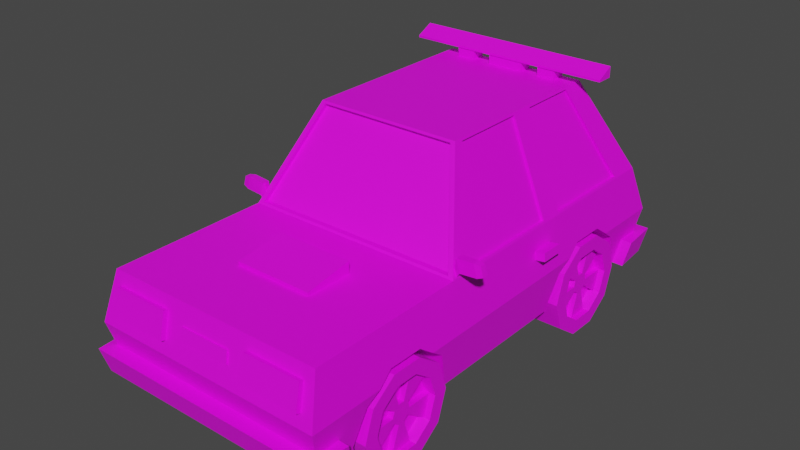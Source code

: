 # Source: CAR.blend  (saved by Blender 2.91.10; exported with 4.5.12 LTS)
import bpy
from mathutils import Matrix  # noqa: F401  (used for matrix-valued properties, if any)

bpy.ops.wm.read_factory_settings(use_empty=True)
scene = bpy.context.scene
scene.name = 'Scene'

# ---- collections
col_collection = bpy.data.collections.new('Collection'); scene.collection.children.link(col_collection)

# ---- images (referenced by path relative to the original .blend; pixels are not part of the script)
import os
ASSET_DIR = os.environ.get("B2B_ASSET_DIR", "")  # directory of the original .blend (textures are referenced by path, not embedded)
HERE = os.path.dirname(os.path.abspath(__file__))  # packed textures are extracted next to this script under _unpacked/

def load_image(name, relpath, width, height, colorspace="sRGB"):
    """Load a texture the original file referenced (path relative to the .blend, or extracted next to this script)."""
    p = next((c for c in (os.path.join(HERE, relpath), os.path.join(ASSET_DIR, relpath)) if relpath and os.path.exists(c)), "")
    if p:
        img = bpy.data.images.load(p, check_existing=True)
        img.name = name
    else:  # same state as the original file: an image datablock whose file is absent (Cycles renders it pink)
        img = bpy.data.images.new(name, width, height)
        img.source = "FILE"
        img.filepath = "//" + (relpath or name)
    img.colorspace_settings.name = colorspace
    return img
img_car_difuse_png = load_image('car difuse.png', 'car difuse.png', 1024, 1024, 'sRGB')
img_wheel_difuse_png = load_image('wheel difuse.png', 'wheel difuse.png', 1024, 1024, 'sRGB')

# ---- materials (node trees are filled in below, after node groups)
mat_material_015 = bpy.data.materials.new('Material.015')
mat_material_014 = bpy.data.materials.new('Material.014')

# ---- material node trees
mat_material_015.use_nodes = True; mat_material_015.node_tree.nodes.clear()
_N = mat_material_015.node_tree.nodes; _L = mat_material_015.node_tree.links
n0 = _N.new('ShaderNodeBsdfPrincipled'); n0.name = 'Principled BSDF'; n0.location = (10, 300)
n0.distribution = 'GGX'
n0.subsurface_method = 'BURLEY'
n0.inputs[3].default_value = 1.45
n0.inputs[27].default_value = (0.0, 0.0, 0.0, 1.0)
n0.inputs[28].default_value = 1.0
n1 = _N.new('ShaderNodeOutputMaterial'); n1.name = 'Material Output'; n1.location = (300, 300)
n2 = _N.new('ShaderNodeTexImage'); n2.name = 'Image Texture'; n2.location = (-280, 280)
n2.image = img_car_difuse_png
_L.new(n0.outputs[0], n1.inputs[0])
_L.new(n2.outputs[0], n0.inputs[0])
n1.is_active_output = True
mat_material_014.use_nodes = True; mat_material_014.node_tree.nodes.clear()
_N = mat_material_014.node_tree.nodes; _L = mat_material_014.node_tree.links
n0 = _N.new('ShaderNodeBsdfPrincipled'); n0.name = 'Principled BSDF'; n0.location = (10, 300)
n0.distribution = 'GGX'
n0.subsurface_method = 'BURLEY'
n0.inputs[3].default_value = 1.45
n0.inputs[27].default_value = (0.0, 0.0, 0.0, 1.0)
n0.inputs[28].default_value = 1.0
n1 = _N.new('ShaderNodeOutputMaterial'); n1.name = 'Material Output'; n1.location = (300, 300)
n2 = _N.new('ShaderNodeTexImage'); n2.name = 'Image Texture'; n2.location = (-280, 280)
n2.image = img_wheel_difuse_png
_L.new(n0.outputs[0], n1.inputs[0])
_L.new(n2.outputs[0], n0.inputs[0])
n1.is_active_output = True

# ---- world
world_world = bpy.data.worlds.new('World'); scene.world = world_world
world_world.use_nodes = True; world_world.node_tree.nodes.clear()
_N = world_world.node_tree.nodes; _L = world_world.node_tree.links
n0 = _N.new('ShaderNodeOutputWorld'); n0.name = 'World Output'; n0.location = (300, 300)
n1 = _N.new('ShaderNodeBackground'); n1.name = 'Background'; n1.location = (10, 300)
n1.inputs[0].default_value = (0.05088, 0.05088, 0.05088, 1.0)
_L.new(n1.outputs[0], n0.inputs[0])
n0.is_active_output = True
world_world.color = (0.05088, 0.05088, 0.05088)
world_world.use_sun_shadow = False
world_world.sun_shadow_jitter_overblur = 0.0

# ---- meshes
me_cylinder_006 = bpy.data.meshes.new('Cylinder.006')
me_cylinder_006.from_pydata([(-2.647, -1.467, 1.619), (-2.734, -1.471, 1.314), (-2.647, -1.29, 1.619), (-2.734, -1.281, 1.314), (-3.146, -1.281, 1.35), (-3.06, -1.29, 1.654), (-3.146, -1.471, 1.35), (-3.06, -1.467, 1.654), (-3.217, -1.445, 1.629), (-3.217, -1.311, 1.629), (-3.282, -1.305, 1.4), (-3.282, -1.448, 1.4), (-2.562, -1.429, 1.302), (-2.611, -1.431, 1.127), (-2.562, -1.327, 1.302), (-2.611, -1.322, 1.127), (-3.056, -1.29, 1.642), (-2.675, -1.29, 1.609), (-2.755, -1.282, 1.328), (-3.136, -1.282, 1.361), (-3.201, -1.31, 1.619), (-3.262, -1.304, 1.407), (-3.054, -1.318, 1.642), (-2.673, -1.318, 1.609), (-2.753, -1.31, 1.327), (-3.134, -1.31, 1.36), (-3.199, -1.338, 1.618), (-3.26, -1.332, 1.407), (1.607, -1.805, -1.05), (1.607, -4.557, -1.05), (1.607, -4.294, -0.2416), (1.607, -3.606, 0.2581), (1.607, -2.756, 0.2581), (1.607, -2.068, -0.2416), (1.607, 4.679, -1.05), (1.607, 1.927, -1.05), (1.607, 2.19, -0.2416), (1.607, 2.878, 0.2581), (1.607, 3.728, 0.2581), (1.607, 4.416, -0.2416), (-1.607, -1.805, -1.05), (-1.607, -4.557, -1.05), (-1.607, -4.294, -0.2416), (-1.607, -3.606, 0.2581), (-1.607, -2.756, 0.2581), (-1.607, -2.068, -0.2416), (-1.607, 4.679, -1.05), (-1.607, 1.927, -1.05), (-1.607, 2.19, -0.2416), (-1.607, 2.878, 0.2581), (-1.607, 3.728, 0.2581), (-1.607, 4.416, -0.2416), (2.717, 5.435, 1.16), (2.717, 5.435, -1.16), (2.717, -5.435, 1.16), (2.717, -5.435, -1.16), (-2.717, 5.435, 1.16), (-2.717, 5.435, -1.16), (-2.717, -5.435, 1.16), (-2.717, -5.435, -1.16), (-2.717, -1.569, -1.16), (2.717, -1.569, 1.16), (-2.717, -1.569, 1.16), (2.717, -1.569, -1.16), (-1.789, -0.3729, 3.466), (-1.789, 4.239, 3.466), (1.789, 4.239, 3.466), (1.789, -0.3729, 3.466), (2.899, 5.833, 5.96e-08), (-2.899, -5.763, 0.0), (2.899, -5.763, 5.96e-08), (-2.899, 5.833, 0.0), (2.899, -1.639, 5.96e-08), (-2.899, -1.639, 0.0), (2.808, -5.599, -0.5802), (2.808, 5.634, -0.5802), (2.899, -5.15, 5.96e-08), (-2.899, -5.15, 0.0), (2.717, -4.86, -1.16), (-2.717, -4.86, 1.16), (2.717, -4.86, 1.16), (-2.717, -4.86, -1.16), (-2.717, 1.982, 1.16), (-2.717, 1.884, 1.16), (2.717, 1.884, -1.16), (-2.717, 1.884, -1.16), (2.717, 1.884, 1.16), (2.717, 1.982, 1.16), (-1.789, 1.982, 3.466), (-1.789, 1.884, 3.466), (1.789, 1.982, 3.466), (1.789, 1.884, 3.466), (2.899, 2.147, 5.96e-08), (2.899, 2.048, 5.96e-08), (-2.899, 2.048, 0.0), (-2.899, 2.147, 0.0), (-2.808, 5.634, -0.5802), (2.808, -1.604, -0.5802), (-2.808, -1.604, -0.5802), (-2.808, -5.599, -0.5802), (-2.808, -5.005, -0.5802), (2.808, -5.005, -0.5802), (-2.808, 2.065, -0.5802), (-2.808, 1.966, -0.5802), (2.808, 1.966, -0.5802), (2.808, 2.065, -0.5802), (-2.958, -4.86, -1.167), (-2.886, -5.775, -1.17), (2.978, -5.938, -0.5894), (2.886, -5.775, -1.17), (2.958, -4.86, -1.167), (-3.048, -5.005, -0.5871), (-2.978, -5.938, -0.5894), (3.048, -5.005, -0.5871), (-2.717, 4.88, 1.16), (-1.789, 3.876, 3.466), (-2.899, 5.24, 0.0), (-2.717, 4.88, -1.16), (2.717, 4.88, -1.16), (2.899, 5.24, 5.96e-08), (2.717, 4.88, 1.16), (1.789, 3.876, 3.466), (2.808, 5.06, -0.5802), (-2.808, 5.06, -0.5802), (2.913, 5.825, -1.172), (-2.913, 5.825, -1.172), (3.003, 6.026, -0.5919), (-3.003, 6.026, -0.5919), (-2.995, 4.88, -1.168), (-3.085, 5.06, -0.5881), (2.995, 4.88, -1.168), (3.085, 5.06, -0.5881), (-2.697, 1.645, 1.211), (-2.697, -1.303, 1.211), (-1.809, -0.1591, 3.416), (-1.809, 1.645, 3.416), (2.576, 5.409, 1.211), (-2.576, 5.409, 1.211), (-1.689, 4.265, 3.416), (1.689, 4.265, 3.416), (-2.576, -1.543, 1.211), (2.576, -1.543, 1.211), (1.689, -0.3991, 3.416), (-1.689, -0.3991, 3.416), (2.697, -1.303, 1.211), (2.697, 1.645, 1.211), (1.809, 1.645, 3.416), (1.809, -0.1591, 3.416), (-2.697, 4.618, 1.211), (-2.697, 2.221, 1.211), (-1.809, 2.221, 3.416), (-1.809, 3.658, 3.416), (2.697, 2.221, 1.211), (2.697, 4.618, 1.211), (1.809, 3.658, 3.416), (1.809, 2.221, 3.416), (-2.631, -1.303, 1.206), (-2.631, 1.645, 1.206), (-1.743, 1.645, 3.411), (-1.743, -0.1591, 3.411), (-2.576, 5.275, 1.208), (2.576, 5.275, 1.208), (1.689, 4.132, 3.413), (-1.689, 4.132, 3.413), (-2.576, -1.409, 1.208), (2.576, -1.409, 1.208), (-1.689, -0.2658, 3.413), (1.689, -0.2658, 3.413), (2.631, -1.303, 1.206), (2.631, 1.645, 1.206), (1.743, -0.1591, 3.411), (1.743, 1.645, 3.411), (-2.631, 4.618, 1.206), (-2.631, 2.221, 1.206), (-1.743, 3.658, 3.411), (-1.743, 2.221, 3.411), (2.631, 4.618, 1.206), (2.631, 2.221, 1.206), (1.743, 2.221, 3.411), (1.743, 3.658, 3.411), (0.9574, -2.635, 1.16), (-0.9574, -2.635, 1.16), (-0.9574, -3.794, 1.16), (0.9574, -3.794, 1.16), (-0.9574, -3.794, 1.247), (-0.9574, -2.635, 1.44), (0.9574, -2.635, 1.44), (0.9574, -3.794, 1.247), (-1.789, 4.239, 3.446), (1.789, 4.239, 3.446), (-1.789, 3.876, 3.446), (1.789, 3.876, 3.446), (-1.342, 4.239, 3.446), (-0.8946, 4.239, 3.446), (-0.4473, 4.239, 3.446), (6.752e-08, 4.239, 3.446), (0.4473, 4.239, 3.446), (0.8946, 4.239, 3.446), (1.342, 4.239, 3.446), (-1.342, 3.876, 3.446), (-0.8946, 3.876, 3.446), (-0.4473, 3.876, 3.446), (6.752e-08, 3.876, 3.446), (0.4473, 3.876, 3.446), (0.8946, 3.876, 3.446), (1.342, 3.876, 3.446), (-1.342, 4.239, 3.702), (-0.8946, 4.239, 3.702), (-0.4473, 4.239, 3.702), (6.985e-08, 4.239, 3.702), (0.4473, 4.239, 3.702), (0.8946, 4.239, 3.702), (1.342, 4.239, 3.702), (-1.342, 3.876, 3.702), (-0.8946, 3.876, 3.702), (-0.4473, 3.876, 3.702), (6.985e-08, 3.876, 3.702), (0.4473, 3.876, 3.702), (0.8946, 3.876, 3.702), (1.342, 3.876, 3.702), (-2.529, 4.268, 3.689), (2.529, 4.268, 3.689), (-2.529, 3.847, 3.689), (2.529, 3.847, 3.689), (-2.529, 4.268, 3.95), (2.529, 4.268, 3.95), (-2.529, 3.847, 3.737), (2.529, 3.847, 3.737), (0.8111, 5.575, 0.7534), (-0.8111, 5.575, 0.7534), (0.8653, 5.693, 0.407), (-0.8653, 5.693, 0.407), (-0.8111, 5.628, 0.7716), (0.8111, 5.628, 0.7716), (0.8653, 5.746, 0.4252), (-0.8653, 5.746, 0.4252), (0.6224, -5.561, 0.7131), (-0.6224, -5.561, 0.7131), (-0.664, -5.637, 0.4473), (0.664, -5.637, 0.4473), (-0.664, -5.676, 0.4584), (-0.6224, -5.601, 0.7242), (0.6224, -5.601, 0.7242), (0.664, -5.676, 0.4584), (-2.717, 1.963, -1.16), (-2.734, 1.927, -1.05), (2.734, -1.805, -1.05), (2.717, -1.841, -1.16), (1.607, -1.841, -1.16), (1.607, -4.521, -1.16), (2.899, 2.522, 5.96e-08), (2.861, 4.416, -0.2416), (-2.795, 2.053, -0.6639), (2.899, 4.083, 5.96e-08), (2.734, -4.557, -1.05), (2.717, -4.521, -1.16), (-2.808, 2.08, -0.5802), (-2.861, 2.19, -0.2416), (2.808, 2.08, -0.5802), (2.861, 2.19, -0.2416), (2.808, 4.526, -0.5802), (-2.899, 2.522, 0.0), (-2.858, 2.878, 0.2581), (2.734, 1.927, -1.05), (2.717, 1.963, -1.16), (2.808, -4.404, -0.5802), (2.861, -4.294, -0.2416), (-2.858, 3.728, 0.2581), (2.795, 2.053, -0.6639), (-2.899, 4.083, 0.0), (2.899, -3.961, 5.96e-08), (2.858, -3.606, 0.2581), (-2.861, 4.416, -0.2416), (-2.808, 4.526, -0.5802), (2.858, -2.756, 0.2581), (-1.607, 1.963, -1.16), (1.607, 1.982, -1.16), (1.607, 1.963, -1.16), (-1.607, 1.982, -1.16), (-2.734, 4.679, -1.05), (2.899, -2.401, 5.96e-08), (-1.607, 4.643, -1.16), (2.861, -2.068, -0.2416), (2.808, -1.958, -0.5802), (-2.899, -3.961, 0.0), (-2.858, -2.756, 0.2581), (-2.899, -2.401, 0.0), (-2.858, -3.606, 0.2581), (-2.717, -4.521, -1.16), (-2.717, -1.841, -1.16), (-1.607, -1.841, -1.16), (-2.717, 4.643, -1.16), (1.607, 4.643, -1.16), (2.717, 4.643, -1.16), (2.734, 4.679, -1.05), (-1.607, -4.521, -1.16), (-2.861, -4.294, -0.2416), (2.858, 2.878, 0.2581), (2.858, 3.728, 0.2581), (-2.808, -4.404, -0.5802), (-2.861, -2.068, -0.2416), (-2.808, -1.958, -0.5802), (-2.734, -4.557, -1.05), (-2.734, -1.805, -1.05), (2.162, 5.499, 0.9723), (1.434, 5.499, 0.9723), (2.186, 5.769, 0.1881), (1.41, 5.769, 0.1881), (1.434, 5.595, 1.005), (2.162, 5.595, 1.005), (2.186, 5.864, 0.2208), (1.41, 5.864, 0.2208), (2.176, 5.659, 0.506), (1.42, 5.659, 0.506), (2.176, 5.755, 0.5387), (1.42, 5.755, 0.5387), (1.658, 5.499, 0.9723), (1.649, 5.769, 0.1881), (1.658, 5.595, 1.005), (1.649, 5.864, 0.2208), (1.653, 5.755, 0.5387), (1.653, 5.659, 0.506), (-2.162, 5.499, 0.9723), (-1.434, 5.499, 0.9723), (-2.186, 5.769, 0.1881), (-1.41, 5.769, 0.1881), (-1.434, 5.595, 1.005), (-2.162, 5.595, 1.005), (-2.186, 5.864, 0.2208), (-1.41, 5.864, 0.2208), (-2.176, 5.659, 0.506), (-1.42, 5.659, 0.506), (-2.176, 5.755, 0.5387), (-1.42, 5.755, 0.5387), (-1.658, 5.499, 0.9723), (-1.649, 5.769, 0.1881), (-1.658, 5.595, 1.005), (-1.649, 5.864, 0.2208), (-1.653, 5.755, 0.5387), (-1.653, 5.659, 0.506), (2.508, -5.516, 0.8734), (1.098, -5.516, 0.8734), (1.051, -5.682, 0.287), (2.555, -5.682, 0.287), (1.051, -5.796, 0.3193), (1.098, -5.63, 0.9056), (2.508, -5.63, 0.9056), (2.555, -5.796, 0.3193), (2.239, -5.516, 0.8734), (2.268, -5.682, 0.287), (2.239, -5.63, 0.9056), (2.268, -5.796, 0.3193), (-2.508, -5.516, 0.8734), (-1.098, -5.516, 0.8734), (-1.051, -5.682, 0.287), (-2.555, -5.682, 0.287), (-1.051, -5.796, 0.3193), (-1.098, -5.63, 0.9056), (-2.508, -5.63, 0.9056), (-2.555, -5.796, 0.3193), (-2.239, -5.516, 0.8734), (-2.268, -5.682, 0.287), (-2.239, -5.63, 0.9056), (-2.268, -5.796, 0.3193), (2.793, 1.222, 0.6766), (2.823, 1.211, 0.4838), (2.793, 1.796, 0.6766), (2.823, 1.823, 0.4838), (3.033, 1.222, 0.7141), (3.063, 1.211, 0.5214), (3.033, 1.796, 0.7141), (3.063, 1.823, 0.5214), (2.704, -1.467, 1.619), (2.79, -1.471, 1.314), (2.704, -1.29, 1.619), (2.79, -1.281, 1.314), (3.203, -1.281, 1.35), (3.116, -1.29, 1.654), (3.203, -1.471, 1.35), (3.116, -1.467, 1.654), (3.273, -1.445, 1.629), (3.273, -1.311, 1.629), (3.338, -1.305, 1.4), (3.338, -1.448, 1.4), (2.618, -1.429, 1.302), (2.668, -1.431, 1.127), (2.618, -1.327, 1.302), (2.668, -1.322, 1.127), (3.113, -1.29, 1.642), (2.731, -1.29, 1.609), (2.811, -1.282, 1.328), (3.193, -1.282, 1.361), (3.258, -1.31, 1.619), (3.318, -1.304, 1.407), (3.111, -1.318, 1.642), (2.729, -1.318, 1.609), (2.809, -1.31, 1.327), (3.191, -1.31, 1.36), (3.256, -1.338, 1.618), (3.316, -1.332, 1.407), (-2.656, 1.222, 0.6766), (-2.686, 1.211, 0.4838), (-2.656, 1.796, 0.6766), (-2.686, 1.823, 0.4838), (-2.896, 1.222, 0.7141), (-2.926, 1.211, 0.5214), (-2.896, 1.796, 0.7141), (-2.926, 1.823, 0.5214)], [], [(5, 16, 20, 9), (2, 5, 7, 0), (0, 7, 6, 1), (1, 6, 4, 3), (3, 15, 13, 1), (5, 9, 8, 7), (10, 11, 8, 9), (7, 8, 11, 6), (6, 11, 10, 4), (10, 21, 19, 4), (15, 14, 12, 13), (1, 13, 12, 0), (0, 12, 14, 2), (2, 14, 15, 3), (17, 23, 22, 16), (18, 24, 23, 17), (2, 17, 16, 5), (3, 18, 17, 2), (4, 19, 18, 3), (9, 20, 21, 10), (24, 25, 22, 23), (25, 27, 26, 22), (16, 22, 26, 20), (19, 25, 24, 18), (21, 27, 25, 19), (20, 26, 27, 21), (80, 79, 58, 54), (70, 54, 58, 69), (152, 153, 176, 177), (81, 78, 55, 59), (76, 80, 54, 70), (71, 56, 52, 68), (120, 52, 66, 121), (104, 93, 72, 97), (147, 144, 168, 170), (137, 138, 163, 160), (121, 115, 88, 90), (98, 73, 94, 103), (96, 71, 68, 75), (101, 76, 70, 74), (148, 149, 173, 172), (74, 70, 69, 99), (123, 116, 71, 96), (85, 84, 63, 60), (91, 89, 64, 67), (73, 62, 83, 94), (93, 86, 61, 72), (116, 114, 56, 71), (87, 90, 91, 86), (89, 91, 90, 88), (83, 89, 88, 82), (86, 93, 92, 87), (82, 95, 94, 83), (143, 140, 164, 166), (99, 69, 77, 100), (69, 58, 79, 77), (61, 62, 79, 80), (99, 100, 111, 112), (93, 104, 105, 92), (95, 102, 103, 94), (122, 118, 130, 131), (101, 74, 108, 113), (78, 101, 113, 110), (118, 53, 124, 130), (60, 98, 103, 85), (84, 104, 97, 63), (107, 112, 111, 106), (109, 108, 112, 107), (110, 113, 108, 109), (59, 55, 109, 107), (74, 99, 112, 108), (55, 78, 110, 109), (81, 59, 107, 106), (100, 81, 106, 111), (57, 117, 128, 125), (56, 114, 115, 65), (75, 68, 119, 122), (68, 52, 120, 119), (66, 65, 115, 121), (57, 53, 118, 117), (133, 134, 159, 156), (128, 129, 127, 125), (125, 127, 126, 124), (124, 126, 131, 130), (53, 57, 125, 124), (123, 96, 127, 129), (96, 75, 126, 127), (117, 123, 129, 128), (75, 122, 131, 126), (83, 62, 133, 132), (62, 64, 134, 133), (64, 89, 135, 134), (89, 83, 132, 135), (52, 56, 137, 136), (56, 65, 138, 137), (65, 66, 139, 138), (66, 52, 136, 139), (62, 61, 141, 140), (61, 67, 142, 141), (67, 64, 143, 142), (64, 62, 140, 143), (61, 86, 145, 144), (86, 91, 146, 145), (91, 67, 147, 146), (67, 61, 144, 147), (114, 82, 149, 148), (82, 88, 150, 149), (88, 115, 151, 150), (115, 114, 148, 151), (87, 120, 153, 152), (120, 121, 154, 153), (121, 90, 155, 154), (90, 87, 152, 155), (157, 156, 159, 158), (161, 160, 163, 162), (164, 165, 167, 166), (168, 169, 171, 170), (172, 173, 175, 174), (177, 176, 179, 178), (134, 135, 158, 159), (141, 142, 167, 165), (151, 148, 172, 174), (138, 139, 162, 163), (145, 146, 171, 169), (155, 152, 177, 178), (142, 143, 166, 167), (149, 150, 175, 173), (146, 147, 170, 171), (153, 154, 179, 176), (150, 151, 174, 175), (154, 155, 178, 179), (132, 133, 156, 157), (136, 137, 160, 161), (135, 132, 157, 158), (140, 141, 165, 164), (139, 136, 161, 162), (144, 145, 169, 168), (180, 183, 182, 181), (186, 185, 184, 187), (183, 180, 186, 187), (181, 182, 184, 185), (182, 183, 187, 184), (180, 181, 185, 186), (192, 188, 190, 199), (189, 198, 205, 191), (195, 194, 208, 209), (197, 196, 203, 204), (201, 202, 216, 215), (203, 196, 210, 217), (194, 193, 200, 201), (193, 192, 206, 207), (212, 211, 218, 219), (210, 209, 216, 217), (209, 208, 215, 216), (207, 206, 213, 214), (194, 201, 215, 208), (202, 203, 217, 216), (196, 195, 209, 210), (200, 193, 207, 214), (192, 199, 213, 206), (204, 205, 219, 218), (198, 197, 211, 212), (205, 198, 212, 219), (197, 204, 218, 211), (199, 200, 214, 213), (221, 223, 222, 220), (225, 224, 226, 227), (221, 220, 224, 225), (222, 223, 227, 226), (220, 222, 226, 224), (223, 221, 225, 227), (231, 230, 228, 229), (235, 232, 233, 234), (231, 229, 232, 235), (229, 228, 233, 232), (230, 231, 235, 234), (228, 230, 234, 233), (239, 238, 237, 236), (243, 242, 241, 240), (238, 239, 243, 240), (236, 237, 241, 242), (239, 236, 242, 243), (237, 238, 240, 241), (247, 246, 28, 248), (249, 29, 254, 255), (254, 29, 30, 266, 265), (30, 31, 271, 270, 266), (271, 31, 32, 274), (274, 32, 33, 282, 280), (283, 282, 33, 28, 246), (248, 28, 33, 32, 31, 30, 29, 249), (34, 292, 293, 294), (35, 263, 264, 277), (35, 36, 259, 258, 268, 263), (250, 259, 36, 37, 297), (297, 37, 38, 298), (298, 38, 39, 251, 253), (251, 39, 34, 294, 260), (292, 34, 39, 38, 37, 36, 35, 277, 276), (290, 40, 303, 289), (288, 302, 41, 295), (296, 42, 41, 302, 299), (287, 43, 42, 296, 284), (285, 44, 43, 287), (300, 45, 44, 285, 286), (303, 40, 45, 300, 301), (41, 42, 43, 44, 45, 40, 290, 295), (291, 281, 46, 279), (244, 245, 47, 275), (256, 257, 48, 47, 245, 252), (262, 49, 48, 257, 261), (267, 50, 49, 262), (272, 51, 50, 267, 269), (279, 46, 51, 272, 273), (47, 48, 49, 50, 51, 46, 281, 278, 275), (284, 77, 79, 62, 73, 286, 285, 287), (117, 118, 293, 292, 276, 278, 281, 291), (76, 101, 265, 266, 270), (282, 283, 97, 72, 280), (100, 77, 284, 296, 299), (286, 73, 98, 301, 300), (253, 119, 120, 87, 92, 250, 297, 298), (260, 122, 119, 253, 251), (92, 105, 258, 259, 250), (245, 244, 85, 103, 102, 252), (268, 105, 104, 84, 264, 263), (84, 85, 244, 275, 278, 276, 277, 264), (274, 280, 72, 61, 80, 76, 270, 271), (78, 81, 288, 295, 290, 289, 60, 63, 247, 248, 249, 255), (118, 122, 260, 294, 293), (105, 268, 258), (288, 81, 100, 299, 302), (301, 98, 60, 289, 303), (265, 101, 78, 255, 254), (63, 97, 283, 246, 247), (252, 102, 256), (273, 123, 117, 291, 279), (95, 82, 114, 116, 269, 267, 262, 261), (102, 95, 261, 257, 256), (269, 116, 123, 273, 272), (321, 312, 304, 316), (320, 318, 309, 314), (316, 304, 309, 318), (317, 307, 311, 319), (312, 306, 310, 314), (313, 305, 308, 315), (307, 313, 315, 311), (304, 312, 314, 309), (319, 320, 314, 310), (317, 306, 312, 321), (307, 317, 321, 313), (311, 315, 320, 319), (306, 317, 319, 310), (305, 316, 318, 308), (315, 308, 318, 320), (313, 321, 316, 305), (339, 334, 322, 330), (338, 332, 327, 336), (334, 336, 327, 322), (335, 337, 329, 325), (330, 332, 328, 324), (331, 333, 326, 323), (325, 329, 333, 331), (322, 327, 332, 330), (337, 328, 332, 338), (335, 339, 330, 324), (325, 331, 339, 335), (329, 337, 338, 333), (324, 328, 337, 335), (323, 326, 336, 334), (333, 338, 336, 326), (331, 323, 334, 339), (349, 342, 341, 348), (351, 350, 345, 344), (341, 342, 344, 345), (349, 343, 347, 351), (348, 341, 345, 350), (343, 340, 346, 347), (340, 348, 350, 346), (342, 349, 351, 344), (347, 346, 350, 351), (343, 349, 348, 340), (361, 360, 353, 354), (363, 356, 357, 362), (353, 357, 356, 354), (361, 363, 359, 355), (360, 362, 357, 353), (355, 359, 358, 352), (352, 358, 362, 360), (354, 356, 363, 361), (359, 363, 362, 358), (355, 352, 360, 361), (367, 365, 364, 366), (371, 370, 368, 369), (365, 367, 371, 369), (364, 365, 369, 368), (366, 364, 368, 370), (367, 366, 370, 371), (377, 381, 392, 388), (374, 372, 379, 377), (372, 373, 378, 379), (373, 375, 376, 378), (375, 373, 385, 387), (377, 379, 380, 381), (382, 381, 380, 383), (379, 378, 383, 380), (378, 376, 382, 383), (382, 376, 391, 393), (387, 385, 384, 386), (373, 372, 384, 385), (372, 374, 386, 384), (374, 375, 387, 386), (389, 388, 394, 395), (390, 389, 395, 396), (374, 377, 388, 389), (375, 374, 389, 390), (376, 375, 390, 391), (381, 382, 393, 392), (396, 395, 394, 397), (397, 394, 398, 399), (388, 392, 398, 394), (391, 390, 396, 397), (393, 391, 397, 399), (392, 393, 399, 398), (403, 402, 400, 401), (407, 405, 404, 406), (401, 405, 407, 403), (400, 404, 405, 401), (402, 406, 404, 400), (403, 407, 406, 402)])
_uv = me_cylinder_006.uv_layers.new(name='UVMap')
_uv.uv.foreach_set('vector', [0.05206, 0.8863, 0.05227, 0.8866, 0.05383, 0.8773, 0.05376, 0.8763, 0.4855, 0.9465, 0.4855, 0.9198, 0.482, 0.9198, 0.482, 0.9465, 0.1996, 0.8755, 0.2021, 0.9021, 0.2087, 0.9069, 0.2061, 0.8803, 0.4306, 0.8922, 0.4306, 0.9189, 0.4343, 0.9189, 0.4343, 0.8922, 0.4343, 0.8922, 0.4334, 0.8843, 0.4313, 0.8843, 0.4306, 0.8922, 0.4855, 0.9198, 0.4851, 0.9097, 0.4825, 0.9097, 0.482, 0.9198, 0.4851, 0.9055, 0.4823, 0.9055, 0.4825, 0.9097, 0.4851, 0.9097, 0.2021, 0.9021, 0.2039, 0.9121, 0.2088, 0.9158, 0.2087, 0.9069, 0.4306, 0.9189, 0.431, 0.9277, 0.4338, 0.9277, 0.4343, 0.9189, 0.0587, 0.8727, 0.05841, 0.8739, 0.05835, 0.8821, 0.05864, 0.8815, 0.9813, 0.7012, 0.9812, 0.6975, 0.9792, 0.6975, 0.9791, 0.7012, 0.2061, 0.8803, 0.2088, 0.872, 0.205, 0.8693, 0.1996, 0.8755, 0.9784, 0.6918, 0.9792, 0.6975, 0.9812, 0.6975, 0.9819, 0.6918, 0.04951, 0.9129, 0.05491, 0.9192, 0.0587, 0.9164, 0.05609, 0.9081, 0.9733, 0.04755, 0.9738, 0.04767, 0.9736, 0.02297, 0.973, 0.02284, 0.7736, 0.9209, 0.7741, 0.9208, 0.7742, 0.9156, 0.7737, 0.9157, 0.04951, 0.9129, 0.04991, 0.9112, 0.05227, 0.8866, 0.05206, 0.8863, 0.05609, 0.9081, 0.056, 0.9067, 0.04991, 0.9112, 0.04951, 0.9129, 0.05864, 0.8815, 0.05835, 0.8821, 0.056, 0.9067, 0.05609, 0.9081, 0.05376, 0.8763, 0.05383, 0.8773, 0.05841, 0.8739, 0.0587, 0.8727, 0.128, 0.9378, 0.128, 0.9131, 0.1224, 0.9181, 0.1224, 0.9428, 0.128, 0.9131, 0.1273, 0.9049, 0.1231, 0.9087, 0.1224, 0.9181, 0.973, 0.02284, 0.9736, 0.02297, 0.9738, 0.01355, 0.9733, 0.01342, 0.7734, 0.9456, 0.7739, 0.9455, 0.7741, 0.9208, 0.7736, 0.9209, 0.7737, 0.9537, 0.7742, 0.9536, 0.7739, 0.9455, 0.7734, 0.9456, 0.9829, 0.3224, 0.9824, 0.3224, 0.9824, 0.3268, 0.9829, 0.3268, 0.5493, 0.3654, 0.5493, 0.01342, 0.5381, 0.01342, 0.5381, 0.3654, 0.7353, 0.01342, 0.7126, 0.02519, 0.7126, 0.3771, 0.7353, 0.3889, 0.3409, 0.3641, 0.3878, 0.3641, 0.3878, 0.3598, 0.3409, 0.3598, 0.0313, 0.3833, 0.0313, 0.03139, 0.02007, 0.03139, 0.02007, 0.3833, 0.03687, 0.4401, 0.05865, 0.4457, 0.05865, 0.4345, 0.03687, 0.4282, 0.5002, 0.01342, 0.4771, 0.02519, 0.4771, 0.3771, 0.5002, 0.3889, 0.3929, 0.3654, 0.4037, 0.3654, 0.3812, 0.3053, 0.3741, 0.3053, 0.02515, 0.5791, 0.03687, 0.5808, 0.03687, 0.5087, 0.02515, 0.5094, 0.2695, 0.9341, 0.2695, 0.8632, 0.2669, 0.8666, 0.2669, 0.9375, 0.4552, 0.7494, 0.4332, 0.6919, 0.4306, 0.6919, 0.4526, 0.7494, 0.372, 0.2926, 0.372, 0.08624, 0.3391, 0.08624, 0.3391, 0.2926, 0.09723, 0.5735, 0.1089, 0.5741, 0.1089, 0.5021, 0.09723, 0.5037, 0.5113, 0.01931, 0.5002, 0.01342, 0.5002, 0.3889, 0.5113, 0.383, 0.02515, 0.4429, 0.03687, 0.4401, 0.03687, 0.4282, 0.02515, 0.4313, 0.3878, 0.01473, 0.3409, 0.01473, 0.3409, 0.01901, 0.3878, 0.01901, 0.7466, 0.01931, 0.7353, 0.01342, 0.7353, 0.3889, 0.7466, 0.383, 0.09723, 0.4433, 0.1089, 0.4397, 0.1089, 0.4282, 0.09723, 0.4321, 0.163, 0.3833, 0.163, 0.03139, 0.0956, 0.03139, 0.0956, 0.3833, 0.3329, 0.2933, 0.3329, 0.08552, 0.2934, 0.08552, 0.2934, 0.2933, 0.1089, 0.5741, 0.1307, 0.5728, 0.1307, 0.5054, 0.1089, 0.5021, 0.03687, 0.5808, 0.05865, 0.5775, 0.05865, 0.51, 0.03687, 0.5087, 0.1089, 0.4397, 0.1307, 0.4469, 0.1307, 0.436, 0.1089, 0.4282, 0.3363, 0.3654, 0.3371, 0.3053, 0.3352, 0.3053, 0.3343, 0.3654, 0.3352, 0.07352, 0.3352, 0.3053, 0.3371, 0.3053, 0.3371, 0.07352, 0.3343, 0.01342, 0.3352, 0.07352, 0.3371, 0.07352, 0.3363, 0.01342, 0.05865, 0.5775, 0.03687, 0.5808, 0.03687, 0.5827, 0.05865, 0.5794, 0.1307, 0.5035, 0.1089, 0.5002, 0.1089, 0.5021, 0.1307, 0.5054, 0.6315, 0.4497, 0.6541, 0.3922, 0.6515, 0.3922, 0.6289, 0.4497, 0.09723, 0.6515, 0.1089, 0.6547, 0.1089, 0.6427, 0.09723, 0.6399, 0.1089, 0.6547, 0.1307, 0.6484, 0.1307, 0.6371, 0.1089, 0.6427, 0.6136, 0.3654, 0.6136, 0.01342, 0.5493, 0.01342, 0.5493, 0.3654, 0.5904, 0.4078, 0.602, 0.4078, 0.602, 0.3922, 0.5838, 0.3968, 0.03687, 0.5808, 0.02515, 0.5791, 0.02515, 0.581, 0.03687, 0.5827, 0.1089, 0.5002, 0.09723, 0.5018, 0.09723, 0.5037, 0.1089, 0.5021, 0.8012, 0.9341, 0.8127, 0.9399, 0.8127, 0.922, 0.8012, 0.9162, 0.602, 0.7715, 0.5904, 0.7715, 0.5838, 0.7825, 0.602, 0.7871, 0.8229, 0.3804, 0.8114, 0.3862, 0.8114, 0.4018, 0.8229, 0.396, 0.2216, 0.03139, 0.2324, 0.03139, 0.2401, 0.01869, 0.2216, 0.01342, 0.0855, 0.5728, 0.09723, 0.5735, 0.09723, 0.5037, 0.0855, 0.5054, 0.01343, 0.5775, 0.02515, 0.5791, 0.02515, 0.5094, 0.01343, 0.51, 0.2088, 0.9455, 0.197, 0.9426, 0.197, 0.9609, 0.2088, 0.9634, 0.482, 0.7956, 0.4933, 0.8015, 0.4933, 0.4157, 0.482, 0.4217, 0.9645, 0.1643, 0.9527, 0.1668, 0.9527, 0.1851, 0.9645, 0.1822, 0.02007, 0.3833, 0.02007, 0.03139, 0.01342, 0.02042, 0.01342, 0.3943, 0.5904, 0.7715, 0.5904, 0.4078, 0.5838, 0.3968, 0.5838, 0.7825, 0.02007, 0.03139, 0.0313, 0.03139, 0.0313, 0.01582, 0.01342, 0.02042, 0.0313, 0.3833, 0.02007, 0.3833, 0.01342, 0.3943, 0.0313, 0.3989, 0.9634, 0.7857, 0.9519, 0.78, 0.9519, 0.7955, 0.9634, 0.8013, 0.2324, 0.3833, 0.2216, 0.3833, 0.2216, 0.4013, 0.2401, 0.396, 0.4037, 0.01342, 0.3929, 0.01342, 0.3741, 0.07352, 0.3812, 0.07352, 0.02515, 0.6508, 0.03687, 0.6547, 0.03687, 0.6431, 0.02515, 0.6396, 0.03687, 0.6547, 0.05865, 0.6468, 0.05865, 0.636, 0.03687, 0.6431, 0.3812, 0.3053, 0.3812, 0.07352, 0.3741, 0.07352, 0.3741, 0.3053, 0.2324, 0.3833, 0.2324, 0.03139, 0.2216, 0.03139, 0.2216, 0.3833, 0.6315, 0.9351, 0.6315, 0.8642, 0.6289, 0.8608, 0.6289, 0.9317, 0.602, 0.9321, 0.5902, 0.9354, 0.5902, 0.9542, 0.602, 0.9506, 0.7845, 0.01925, 0.7735, 0.01342, 0.7735, 0.4024, 0.7845, 0.3966, 0.9637, 0.7347, 0.9519, 0.731, 0.9519, 0.7498, 0.9637, 0.7531, 0.2324, 0.03139, 0.2324, 0.3833, 0.2401, 0.396, 0.2401, 0.01869, 0.557, 0.7739, 0.5458, 0.7739, 0.5381, 0.7865, 0.557, 0.7919, 0.5458, 0.7739, 0.5458, 0.4102, 0.5381, 0.3975, 0.5381, 0.7865, 0.8509, 0.9162, 0.8395, 0.922, 0.8395, 0.9399, 0.8509, 0.9341, 0.5458, 0.4102, 0.557, 0.4102, 0.557, 0.3922, 0.5381, 0.3975, 0.3343, 0.01342, 0.2669, 0.01342, 0.2721, 0.01473, 0.3297, 0.01473, 0.2647, 0.01603, 0.2888, 0.07613, 0.293, 0.07483, 0.2699, 0.01734, 0.2915, 0.08396, 0.3355, 0.08396, 0.3309, 0.08265, 0.2956, 0.08265, 0.3378, 0.07501, 0.3369, 0.01492, 0.3323, 0.01622, 0.3331, 0.07371, 0.4771, 0.3771, 0.4771, 0.02519, 0.476, 0.03434, 0.476, 0.368, 0.4771, 0.02519, 0.4306, 0.08529, 0.4316, 0.0918, 0.476, 0.03434, 0.4306, 0.08529, 0.4306, 0.317, 0.4316, 0.3105, 0.4316, 0.0918, 0.4306, 0.317, 0.4771, 0.3771, 0.476, 0.368, 0.4316, 0.3105, 0.6405, 0.01342, 0.6405, 0.3654, 0.6415, 0.3562, 0.6415, 0.02257, 0.6405, 0.3654, 0.6857, 0.3053, 0.6847, 0.2988, 0.6415, 0.3562, 0.6857, 0.3053, 0.6857, 0.07352, 0.6847, 0.08004, 0.6847, 0.2988, 0.6857, 0.07352, 0.6405, 0.01342, 0.6415, 0.02257, 0.6847, 0.08004, 0.2669, 0.3654, 0.3343, 0.3654, 0.3297, 0.3641, 0.2721, 0.3641, 0.3367, 0.3637, 0.3375, 0.3036, 0.3328, 0.3049, 0.332, 0.3624, 0.333, 0.298, 0.289, 0.298, 0.2931, 0.2993, 0.3284, 0.2993, 0.2894, 0.3006, 0.2653, 0.3607, 0.2705, 0.3594, 0.2936, 0.3019, 0.3929, 0.01342, 0.3363, 0.01342, 0.3409, 0.01473, 0.3878, 0.01473, 0.3337, 0.01752, 0.3345, 0.07762, 0.3391, 0.07632, 0.3383, 0.01883, 0.3341, 0.08657, 0.3711, 0.08657, 0.3668, 0.08526, 0.3387, 0.08526, 0.3771, 0.07501, 0.3958, 0.01492, 0.3908, 0.01622, 0.3728, 0.07371, 0.3363, 0.3654, 0.3929, 0.3654, 0.3878, 0.3641, 0.3409, 0.3641, 0.3958, 0.3603, 0.377, 0.3002, 0.3728, 0.3016, 0.3907, 0.359, 0.375, 0.2958, 0.338, 0.2958, 0.3426, 0.2971, 0.3707, 0.2971, 0.335, 0.3035, 0.3342, 0.3636, 0.3389, 0.3623, 0.3397, 0.3048, 0.3297, 0.01901, 0.2721, 0.01901, 0.2952, 0.0765, 0.3305, 0.0765, 0.3114, 0.7259, 0.3114, 0.3922, 0.2669, 0.4497, 0.2669, 0.6684, 0.3815, 0.7259, 0.3815, 0.3922, 0.3382, 0.4497, 0.3382, 0.6684, 0.2721, 0.3598, 0.3297, 0.3598, 0.3305, 0.3023, 0.2952, 0.3023, 0.3878, 0.01901, 0.3409, 0.01901, 0.3417, 0.0765, 0.3698, 0.0765, 0.3409, 0.3598, 0.3878, 0.3598, 0.3698, 0.3023, 0.3417, 0.3023, 0.9463, 0.4914, 0.9463, 0.5266, 0.9505, 0.5266, 0.9505, 0.4914, 0.6541, 0.7259, 0.6315, 0.6684, 0.6289, 0.6684, 0.6515, 0.7259, 0.9326, 0.8472, 0.9326, 0.919, 0.9352, 0.9156, 0.9352, 0.8439, 0.4332, 0.6919, 0.4332, 0.4732, 0.4306, 0.4732, 0.4306, 0.6919, 0.9208, 0.6553, 0.9208, 0.5835, 0.9182, 0.5801, 0.9182, 0.652, 0.925, 0.8028, 0.925, 0.731, 0.9224, 0.7344, 0.9224, 0.8061, 0.6315, 0.6684, 0.6315, 0.4497, 0.6289, 0.4497, 0.6289, 0.6684, 0.9216, 0.3637, 0.9216, 0.292, 0.9189, 0.2886, 0.9189, 0.3604, 0.9505, 0.4645, 0.9505, 0.4293, 0.9463, 0.4293, 0.9463, 0.4645, 0.9232, 0.1643, 0.9232, 0.236, 0.9259, 0.2394, 0.9259, 0.1677, 0.08065, 0.946, 0.08065, 0.9741, 0.08493, 0.9741, 0.08493, 0.946, 0.0538, 0.9741, 0.0538, 0.946, 0.04951, 0.946, 0.04951, 0.9741, 0.3297, 0.01473, 0.2721, 0.01473, 0.2721, 0.01901, 0.3297, 0.01901, 0.6836, 0.7259, 0.6836, 0.3922, 0.681, 0.3922, 0.681, 0.7259, 0.9194, 0.5011, 0.9194, 0.4293, 0.9168, 0.4326, 0.9168, 0.5045, 0.2246, 0.4282, 0.2246, 0.7618, 0.2272, 0.7618, 0.2272, 0.4282, 0.4332, 0.4732, 0.4552, 0.4157, 0.4526, 0.4157, 0.4306, 0.4732, 0.2721, 0.3641, 0.3297, 0.3641, 0.3297, 0.3598, 0.2721, 0.3598, 0.8012, 0.7041, 0.8239, 0.7041, 0.8239, 0.5801, 0.8012, 0.5801, 0.824, 0.5533, 0.824, 0.4293, 0.8012, 0.4293, 0.8012, 0.5533, 0.6701, 0.9542, 0.6701, 0.9768, 0.6755, 0.9768, 0.6718, 0.9542, 0.436, 0.9772, 0.436, 0.9545, 0.4343, 0.9545, 0.4306, 0.9772, 0.8881, 0.01343, 0.8881, 0.1374, 0.8898, 0.1374, 0.8898, 0.01343, 0.8168, 0.1374, 0.8168, 0.01343, 0.8114, 0.01343, 0.8114, 0.1374, 0.1647, 0.9505, 0.1647, 0.9215, 0.1576, 0.9215, 0.1576, 0.9505, 0.9555, 0.3734, 0.9555, 0.3444, 0.9484, 0.3444, 0.9484, 0.3734, 0.3947, 0.8922, 0.3947, 0.8632, 0.3897, 0.8632, 0.3897, 0.8922, 0.8976, 0.95, 0.8976, 0.921, 0.8905, 0.921, 0.8905, 0.95, 0.3579, 0.8632, 0.3579, 0.8922, 0.3629, 0.8922, 0.3629, 0.8632, 0.8905, 0.9768, 0.8905, 0.9839, 0.8955, 0.9839, 0.8955, 0.9768, 0.9555, 0.3175, 0.9555, 0.2886, 0.9484, 0.2886, 0.9484, 0.3175, 0.01841, 0.975, 0.01841, 0.946, 0.01343, 0.946, 0.01343, 0.975, 0.9547, 0.6649, 0.9547, 0.636, 0.9477, 0.636, 0.9477, 0.6649, 0.331, 0.9212, 0.331, 0.8922, 0.3239, 0.8922, 0.3239, 0.9212, 0.331, 0.8922, 0.331, 0.8632, 0.3239, 0.8632, 0.3239, 0.8922, 0.9547, 0.6091, 0.9547, 0.5801, 0.9477, 0.5801, 0.9477, 0.6091, 0.9866, 0.5872, 0.9866, 0.5801, 0.9816, 0.5801, 0.9816, 0.5872, 0.3579, 0.8922, 0.3579, 0.9212, 0.3629, 0.9212, 0.3629, 0.8922, 0.3947, 0.9212, 0.3947, 0.8922, 0.3897, 0.8922, 0.3897, 0.9212, 0.1576, 0.9773, 0.1576, 0.9844, 0.1626, 0.9844, 0.1626, 0.9773, 0.9866, 0.6551, 0.9866, 0.648, 0.9816, 0.648, 0.9816, 0.6551, 0.9621, 0.8439, 0.9621, 0.8728, 0.9671, 0.8728, 0.9671, 0.8439, 0.9352, 0.9748, 0.9352, 0.9458, 0.9303, 0.9458, 0.9303, 0.9748, 0.9805, 0.2482, 0.9805, 0.2553, 0.9854, 0.2553, 0.9854, 0.2482, 0.9866, 0.6212, 0.9866, 0.6141, 0.9816, 0.6141, 0.9816, 0.6212, 0.9621, 0.8997, 0.9621, 0.9286, 0.9671, 0.9286, 0.9671, 0.8997, 0.1576, 0.7557, 0.1658, 0.7557, 0.1658, 0.4282, 0.1576, 0.4282, 0.7209, 0.7433, 0.7209, 0.4157, 0.7126, 0.4157, 0.7126, 0.7433, 0.1978, 0.7557, 0.1978, 0.4282, 0.1927, 0.4282, 0.1927, 0.7557, 0.7735, 0.4293, 0.7735, 0.7568, 0.7744, 0.7568, 0.7744, 0.4293, 0.1275, 0.9779, 0.1275, 0.9697, 0.1266, 0.9697, 0.1224, 0.9779, 0.4871, 0.9816, 0.4871, 0.9734, 0.482, 0.9734, 0.4862, 0.9816, 0.1643, 0.8946, 0.1643, 0.7826, 0.1576, 0.7861, 0.1576, 0.8911, 0.863, 0.2886, 0.8561, 0.2921, 0.8561, 0.3972, 0.863, 0.4007, 0.9835, 0.2955, 0.9835, 0.2886, 0.9824, 0.2886, 0.9824, 0.2955, 0.7734, 0.7837, 0.7734, 0.8887, 0.7744, 0.8887, 0.7744, 0.7837, 0.8899, 0.5414, 0.8899, 0.4293, 0.8889, 0.4293, 0.8889, 0.5414, 0.8622, 0.9668, 0.8622, 0.9737, 0.8633, 0.9737, 0.8633, 0.9668, 0.8956, 0.817, 0.8956, 0.731, 0.8905, 0.7337, 0.8905, 0.8143, 0.1224, 0.8781, 0.1276, 0.8754, 0.1276, 0.7948, 0.1224, 0.7921, 0.9167, 0.01343, 0.9167, 0.09944, 0.9174, 0.09944, 0.9174, 0.01343, 0.2971, 0.9438, 0.2971, 0.8632, 0.2963, 0.8632, 0.2963, 0.9438, 0.5706, 0.8993, 0.5706, 0.9045, 0.5714, 0.9045, 0.5714, 0.8993, 0.2963, 0.9707, 0.2963, 0.9759, 0.2971, 0.9759, 0.2971, 0.9707, 0.8293, 0.1736, 0.8271, 0.1725, 0.8271, 0.2455, 0.8293, 0.2455, 0.4306, 0.8575, 0.4328, 0.8575, 0.4328, 0.7844, 0.4306, 0.7856, 0.4328, 0.7844, 0.4328, 0.8575, 0.4482, 0.8575, 0.4482, 0.7762, 0.4417, 0.7797, 0.3807, 0.7527, 0.3672, 0.7527, 0.3672, 0.8338, 0.3742, 0.8364, 0.3807, 0.8339, 0.3672, 0.8338, 0.3672, 0.7527, 0.3506, 0.7527, 0.3506, 0.8338, 0.3506, 0.8338, 0.3506, 0.7527, 0.3372, 0.7527, 0.3372, 0.8339, 0.3437, 0.8364, 0.8179, 0.1677, 0.8114, 0.1643, 0.8114, 0.2455, 0.8271, 0.2455, 0.8271, 0.1725, 0.01343, 0.8451, 0.01557, 0.8458, 0.03133, 0.8407, 0.04107, 0.8272, 0.04107, 0.8106, 0.03133, 0.7972, 0.01557, 0.7921, 0.01343, 0.7928, 0.8034, 0.731, 0.8012, 0.731, 0.8012, 0.8029, 0.8034, 0.804, 0.7148, 0.8514, 0.7148, 0.7784, 0.7126, 0.7795, 0.7126, 0.8514, 0.7148, 0.8514, 0.7302, 0.8514, 0.7302, 0.7702, 0.7237, 0.7736, 0.7221, 0.7744, 0.7148, 0.7784, 0.3039, 0.8364, 0.3104, 0.8339, 0.3104, 0.7527, 0.2969, 0.7527, 0.2969, 0.8338, 0.2969, 0.8338, 0.2969, 0.7527, 0.2803, 0.7527, 0.2803, 0.8338, 0.2803, 0.8338, 0.2803, 0.7527, 0.2669, 0.7527, 0.2669, 0.8339, 0.2734, 0.8364, 0.8192, 0.8122, 0.8192, 0.731, 0.8034, 0.731, 0.8034, 0.804, 0.8126, 0.8088, 0.2272, 0.7893, 0.2251, 0.7887, 0.2093, 0.7938, 0.1996, 0.8072, 0.1996, 0.8238, 0.2093, 0.8373, 0.2251, 0.8424, 0.2272, 0.8417, 0.2272, 0.8413, 0.6289, 0.8339, 0.6311, 0.8339, 0.6311, 0.7609, 0.6289, 0.762, 0.8636, 0.7403, 0.8614, 0.7392, 0.8614, 0.8122, 0.8636, 0.8122, 0.846, 0.731, 0.846, 0.8122, 0.8614, 0.8122, 0.8614, 0.7392, 0.8525, 0.7344, 0.1137, 0.6842, 0.1137, 0.7652, 0.1272, 0.7652, 0.1272, 0.684, 0.1207, 0.6816, 0.09713, 0.6842, 0.09713, 0.7652, 0.1137, 0.7652, 0.1137, 0.6842, 0.08376, 0.684, 0.08376, 0.7652, 0.09713, 0.7652, 0.09713, 0.6842, 0.09022, 0.6816, 0.6311, 0.7609, 0.6311, 0.8339, 0.6468, 0.8339, 0.6468, 0.7527, 0.6402, 0.7562, 0.5636, 0.8187, 0.5478, 0.8238, 0.5381, 0.8373, 0.5381, 0.8539, 0.5478, 0.8673, 0.5636, 0.8725, 0.5657, 0.8718, 0.5657, 0.8194, 0.8114, 0.2817, 0.8114, 0.3535, 0.8135, 0.3535, 0.8135, 0.2805, 0.8613, 0.02274, 0.8591, 0.02162, 0.8591, 0.09463, 0.8613, 0.09463, 0.8501, 0.01686, 0.8437, 0.01342, 0.8437, 0.09463, 0.8591, 0.09463, 0.8591, 0.02162, 0.8517, 0.01771, 0.0434, 0.6842, 0.0434, 0.7652, 0.05691, 0.7652, 0.05691, 0.684, 0.05038, 0.6816, 0.02679, 0.6842, 0.02679, 0.7652, 0.0434, 0.7652, 0.0434, 0.6842, 0.01342, 0.684, 0.01342, 0.7652, 0.02679, 0.7652, 0.02679, 0.6842, 0.01989, 0.6816, 0.8135, 0.2805, 0.8135, 0.3535, 0.8293, 0.3535, 0.8293, 0.2723, 0.8227, 0.2758, 0.09342, 0.7921, 0.07766, 0.7972, 0.06792, 0.8106, 0.06792, 0.8272, 0.07766, 0.8407, 0.09342, 0.8458, 0.09556, 0.8451, 0.09556, 0.7931, 0.09556, 0.7928, 0.1089, 0.6195, 0.1089, 0.6427, 0.1307, 0.6371, 0.1307, 0.5728, 0.1089, 0.5741, 0.1089, 0.589, 0.1138, 0.596, 0.1138, 0.6126, 0.2216, 0.3833, 0.2216, 0.03139, 0.2169, 0.03139, 0.2169, 0.1033, 0.165, 0.1033, 0.165, 0.3114, 0.2169, 0.3114, 0.2169, 0.3833, 0.03687, 0.4401, 0.02515, 0.4429, 0.02515, 0.4547, 0.03199, 0.4568, 0.03687, 0.4634, 0.03199, 0.5003, 0.02515, 0.5025, 0.02515, 0.5094, 0.03687, 0.5087, 0.03687, 0.4938, 0.09723, 0.6399, 0.1089, 0.6427, 0.1089, 0.6195, 0.1041, 0.626, 0.09723, 0.6282, 0.1089, 0.589, 0.1089, 0.5741, 0.09723, 0.5735, 0.09723, 0.5804, 0.1041, 0.5825, 0.03687, 0.6205, 0.03687, 0.6431, 0.05865, 0.636, 0.05865, 0.5794, 0.03687, 0.5827, 0.03687, 0.59, 0.04172, 0.5969, 0.04172, 0.6136, 0.02515, 0.6291, 0.02515, 0.6396, 0.03687, 0.6431, 0.03687, 0.6205, 0.03199, 0.627, 0.03687, 0.5827, 0.02515, 0.581, 0.02515, 0.5813, 0.03199, 0.5835, 0.03687, 0.59, 0.08773, 0.5045, 0.0855, 0.5038, 0.0855, 0.5054, 0.09723, 0.5037, 0.09723, 0.5018, 0.09553, 0.502, 0.02346, 0.5808, 0.02515, 0.581, 0.02515, 0.5791, 0.01343, 0.5775, 0.01343, 0.579, 0.01565, 0.5783, 0.163, 0.03139, 0.163, 0.3833, 0.1646, 0.3833, 0.1646, 0.3114, 0.165, 0.3114, 0.165, 0.1033, 0.1646, 0.1033, 0.1646, 0.03139, 0.04172, 0.4869, 0.03687, 0.4938, 0.03687, 0.5087, 0.05865, 0.51, 0.05865, 0.4457, 0.03687, 0.4401, 0.03687, 0.4634, 0.04172, 0.4703, 0.0313, 0.03139, 0.0313, 0.3833, 0.03793, 0.3833, 0.03793, 0.3114, 0.09028, 0.3114, 0.09028, 0.3833, 0.0956, 0.3833, 0.0956, 0.03139, 0.09028, 0.03139, 0.09028, 0.1033, 0.03793, 0.1033, 0.03793, 0.03139, 0.01343, 0.636, 0.02515, 0.6396, 0.02515, 0.6291, 0.01565, 0.6321, 0.01343, 0.6314, 0.02515, 0.581, 0.02346, 0.5808, 0.02515, 0.5813, 0.0855, 0.6305, 0.0855, 0.6371, 0.09723, 0.6399, 0.09723, 0.6282, 0.08773, 0.6312, 0.09723, 0.5804, 0.09723, 0.5735, 0.0855, 0.5728, 0.0855, 0.5781, 0.08773, 0.5774, 0.02515, 0.4547, 0.02515, 0.4429, 0.01343, 0.4457, 0.01343, 0.4524, 0.01565, 0.4517, 0.01343, 0.51, 0.02515, 0.5094, 0.02515, 0.5025, 0.01565, 0.5054, 0.01343, 0.5047, 0.09553, 0.502, 0.09723, 0.5018, 0.09723, 0.5015, 0.09723, 0.4537, 0.09723, 0.4433, 0.0855, 0.4468, 0.0855, 0.4515, 0.08773, 0.4508, 0.1089, 0.5002, 0.1307, 0.5035, 0.1307, 0.4469, 0.1089, 0.4397, 0.1089, 0.4623, 0.1138, 0.4693, 0.1138, 0.4859, 0.1089, 0.4928, 0.09723, 0.5018, 0.1089, 0.5002, 0.1089, 0.4928, 0.1041, 0.4993, 0.09723, 0.5015, 0.1089, 0.4623, 0.1089, 0.4397, 0.09723, 0.4433, 0.09723, 0.4537, 0.1041, 0.4559, 0.8996, 0.8784, 0.8996, 0.8445, 0.8905, 0.8454, 0.8905, 0.878, 0.8076, 0.8736, 0.8169, 0.8732, 0.8169, 0.8406, 0.8076, 0.8397, 0.7431, 0.8927, 0.7431, 0.9253, 0.745, 0.9253, 0.745, 0.8927, 0.6755, 0.8925, 0.6755, 0.877, 0.6737, 0.877, 0.6737, 0.8925, 0.4008, 0.9576, 0.4008, 0.9641, 0.4028, 0.9641, 0.4028, 0.9576, 0.9168, 0.5379, 0.9168, 0.5474, 0.9187, 0.5474, 0.9187, 0.5378, 0.9168, 0.5313, 0.9168, 0.5379, 0.9187, 0.5378, 0.9187, 0.5313, 0.4008, 0.948, 0.4008, 0.9576, 0.4028, 0.9576, 0.4028, 0.948, 0.8012, 0.8738, 0.8076, 0.8736, 0.8076, 0.8397, 0.8012, 0.839, 0.9057, 0.8786, 0.9057, 0.8439, 0.8996, 0.8445, 0.8996, 0.8784, 0.9057, 0.8941, 0.9057, 0.8786, 0.8996, 0.8784, 0.8996, 0.8935, 0.8012, 0.8893, 0.8076, 0.8887, 0.8076, 0.8736, 0.8012, 0.8738, 0.6755, 0.9273, 0.6755, 0.8925, 0.6737, 0.8925, 0.6737, 0.9273, 0.7431, 0.8782, 0.7431, 0.8927, 0.745, 0.8927, 0.745, 0.8782, 0.8076, 0.8887, 0.8169, 0.8878, 0.8169, 0.8732, 0.8076, 0.8736, 0.8996, 0.8935, 0.8996, 0.8784, 0.8905, 0.878, 0.8905, 0.8926, 0.8522, 0.8736, 0.8613, 0.8732, 0.8613, 0.8406, 0.8522, 0.8397, 0.4884, 0.8441, 0.4884, 0.878, 0.4977, 0.877, 0.4977, 0.8444, 0.9443, 0.04603, 0.9462, 0.04603, 0.9462, 0.01342, 0.9443, 0.01342, 0.2375, 0.904, 0.2357, 0.904, 0.2357, 0.9195, 0.2375, 0.9195, 0.9182, 0.6887, 0.9201, 0.6887, 0.9201, 0.6822, 0.9182, 0.6822, 0.7431, 0.9617, 0.7451, 0.9618, 0.7451, 0.9522, 0.7431, 0.9522, 0.7431, 0.9683, 0.7451, 0.9683, 0.7451, 0.9618, 0.7431, 0.9617, 0.9182, 0.6983, 0.9201, 0.6983, 0.9201, 0.6887, 0.9182, 0.6887, 0.482, 0.8438, 0.482, 0.8786, 0.4884, 0.878, 0.4884, 0.8441, 0.846, 0.8738, 0.8522, 0.8736, 0.8522, 0.8397, 0.846, 0.839, 0.846, 0.8893, 0.8522, 0.8887, 0.8522, 0.8736, 0.846, 0.8738, 0.482, 0.8283, 0.482, 0.8438, 0.4884, 0.8441, 0.4884, 0.829, 0.2375, 0.8693, 0.2357, 0.8693, 0.2357, 0.904, 0.2375, 0.904, 0.9443, 0.06056, 0.9462, 0.06056, 0.9462, 0.04603, 0.9443, 0.04603, 0.4884, 0.829, 0.4884, 0.8441, 0.4977, 0.8444, 0.4977, 0.8299, 0.8522, 0.8887, 0.8613, 0.8878, 0.8613, 0.8732, 0.8522, 0.8736, 0.8508, 0.4479, 0.8508, 0.5267, 0.862, 0.5237, 0.862, 0.4498, 0.8622, 0.5987, 0.8508, 0.6006, 0.8508, 0.6745, 0.8622, 0.6776, 0.9189, 0.3906, 0.9189, 0.4022, 0.9213, 0.4023, 0.9213, 0.3906, 0.8891, 0.659, 0.8891, 0.6776, 0.8913, 0.6776, 0.8913, 0.659, 0.602, 0.8878, 0.602, 0.8139, 0.5998, 0.8139, 0.5998, 0.8878, 0.9774, 0.4735, 0.9774, 0.4851, 0.9797, 0.4851, 0.9797, 0.4735, 0.602, 0.9053, 0.602, 0.8878, 0.5998, 0.8878, 0.5998, 0.9053, 0.8891, 0.5801, 0.8891, 0.659, 0.8913, 0.659, 0.8913, 0.5801, 0.8622, 0.5801, 0.8508, 0.5832, 0.8508, 0.6006, 0.8622, 0.5987, 0.8508, 0.4293, 0.8508, 0.4479, 0.862, 0.4498, 0.862, 0.4323, 0.8561, 0.2431, 0.8673, 0.2412, 0.8673, 0.1673, 0.8561, 0.1643, 0.6737, 0.7713, 0.6737, 0.8502, 0.6851, 0.8471, 0.6851, 0.7732, 0.9774, 0.5236, 0.9797, 0.5236, 0.9797, 0.512, 0.9774, 0.512, 0.8899, 0.3072, 0.8921, 0.3072, 0.8921, 0.2886, 0.8899, 0.2886, 0.8964, 0.1817, 0.8942, 0.1817, 0.8942, 0.2556, 0.8964, 0.2556, 0.2692, 0.9644, 0.2669, 0.9644, 0.2669, 0.9761, 0.2692, 0.9761, 0.8964, 0.1643, 0.8942, 0.1643, 0.8942, 0.1817, 0.8964, 0.1817, 0.8899, 0.386, 0.8921, 0.386, 0.8921, 0.3072, 0.8899, 0.3072, 0.6737, 0.7527, 0.6737, 0.7713, 0.6851, 0.7732, 0.6851, 0.7558, 0.8561, 0.2617, 0.8673, 0.2587, 0.8673, 0.2412, 0.8561, 0.2431, 0.9516, 0.7037, 0.9516, 0.6918, 0.9477, 0.692, 0.9477, 0.7032, 0.8317, 0.9787, 0.8353, 0.9782, 0.8353, 0.967, 0.8317, 0.9668, 0.3359, 0.948, 0.3239, 0.948, 0.3239, 0.9635, 0.3359, 0.9635, 0.9774, 0.4466, 0.9813, 0.4448, 0.9813, 0.4293, 0.9774, 0.4311, 0.374, 0.948, 0.3628, 0.948, 0.3628, 0.9635, 0.374, 0.9636, 0.2395, 0.9482, 0.2357, 0.9464, 0.2357, 0.9619, 0.2395, 0.9637, 0.0881, 0.9055, 0.08979, 0.9155, 0.08987, 0.9145, 0.0883, 0.9052, 0.9443, 0.1285, 0.9478, 0.1285, 0.9478, 0.1018, 0.9443, 0.1018, 0.01343, 0.9129, 0.02001, 0.9081, 0.02258, 0.8815, 0.01599, 0.8863, 0.7126, 0.9137, 0.7163, 0.9137, 0.7163, 0.887, 0.7126, 0.887, 0.7163, 0.9137, 0.7126, 0.9137, 0.7133, 0.9216, 0.7155, 0.9216, 0.9443, 0.1018, 0.9478, 0.1018, 0.9473, 0.09162, 0.9447, 0.09162, 0.9447, 0.08741, 0.9447, 0.09162, 0.9473, 0.09162, 0.9475, 0.08741, 0.01599, 0.8863, 0.02258, 0.8815, 0.02266, 0.8727, 0.01772, 0.8763, 0.7126, 0.887, 0.7163, 0.887, 0.7158, 0.8782, 0.713, 0.8782, 0.09473, 0.9192, 0.09468, 0.9103, 0.09439, 0.9097, 0.09444, 0.9179, 0.9833, 0.2119, 0.9812, 0.2119, 0.9813, 0.2156, 0.9833, 0.2156, 0.02001, 0.9081, 0.01343, 0.9129, 0.01887, 0.9192, 0.02266, 0.9164, 0.9805, 0.2214, 0.9839, 0.2214, 0.9833, 0.2156, 0.9813, 0.2156, 0.08555, 0.8789, 0.09213, 0.8837, 0.09473, 0.8754, 0.09095, 0.8727, 0.9749, 0.08754, 0.9746, 0.1122, 0.9752, 0.1121, 0.9754, 0.08741, 0.953, 0.2448, 0.9531, 0.25, 0.9536, 0.2501, 0.9535, 0.2449, 0.08555, 0.8789, 0.0881, 0.9055, 0.0883, 0.9052, 0.08594, 0.8806, 0.09213, 0.8837, 0.08555, 0.8789, 0.08594, 0.8806, 0.09203, 0.8851, 0.09468, 0.9103, 0.09213, 0.8837, 0.09203, 0.8851, 0.09439, 0.9097, 0.08979, 0.9155, 0.09473, 0.9192, 0.09444, 0.9179, 0.08987, 0.9145, 0.5381, 0.9322, 0.5437, 0.9372, 0.5437, 0.9125, 0.5381, 0.9075, 0.5381, 0.9075, 0.5437, 0.9125, 0.5431, 0.9031, 0.5388, 0.8993, 0.9746, 0.1122, 0.9749, 0.1217, 0.9754, 0.1215, 0.9752, 0.1121, 0.9527, 0.2201, 0.953, 0.2448, 0.9535, 0.2449, 0.9533, 0.2202, 0.9531, 0.2119, 0.9527, 0.2201, 0.9533, 0.2202, 0.9536, 0.2121, 0.9172, 0.1307, 0.9172, 0.1263, 0.9167, 0.1263, 0.9167, 0.1307, 0.5381, 0.976, 0.542, 0.9755, 0.542, 0.9643, 0.5381, 0.9641, 0.8049, 0.9787, 0.8049, 0.9668, 0.8012, 0.967, 0.8012, 0.9782, 0.8556, 0.137, 0.8556, 0.1215, 0.8437, 0.1215, 0.8437, 0.137, 0.6328, 0.9793, 0.6328, 0.9637, 0.6289, 0.9619, 0.6289, 0.9775, 0.7163, 0.964, 0.7163, 0.9485, 0.7051, 0.9485, 0.7051, 0.964, 0.9621, 0.9573, 0.9621, 0.9728, 0.966, 0.971, 0.966, 0.9555])
me_cylinder_006.materials.append(mat_material_015)
me_cylinder_006.use_remesh_fix_poles = True
me_cylinder_006.use_remesh_preserve_attributes = False
me_cylinder_006.use_mirror_vertex_groups = False
me_cylinder_006.update()
me_cylinder_009 = bpy.data.meshes.new('Cylinder.009')
me_cylinder_009.from_pydata([(2.896, -1.965, -1.05), (2.896, -2.198, -1.765), (2.162, -1.965, -1.05), (2.896, -2.198, -0.3356), (2.896, -2.31, -1.05), (2.896, -2.476, -0.5382), (2.896, -2.476, -1.562), (2.608, -2.31, -1.05), (2.608, -2.476, -0.5382), (2.608, -2.476, -1.562), (2.608, -2.931, -1.05), (2.749, -2.31, -1.05), (2.749, -2.476, -1.562), (2.749, -2.931, -1.05), (2.749, -2.979, -0.9032), (2.749, -2.979, -1.197), (2.749, -3.104, -1.288), (2.608, -2.979, -1.197), (2.608, -3.104, -1.288), (2.608, -2.912, -1.879), (2.608, -3.45, -1.879), (2.896, -2.912, -1.879), (2.749, -2.912, -1.879), (2.749, -3.45, -1.879), (2.749, -3.258, -1.288), (2.749, -3.383, -1.197), (2.608, -3.258, -1.288), (2.608, -3.383, -1.197), (2.608, -3.886, -1.562), (2.608, -4.052, -1.05), (2.896, -3.886, -1.562), (2.749, -3.886, -1.562), (2.749, -4.052, -1.05), (2.749, -3.431, -1.05), (2.608, -3.431, -1.05), (2.749, -3.383, -0.9032), (2.749, -3.258, -0.8124), (2.749, -3.886, -0.5382), (2.608, -3.383, -0.9032), (2.608, -3.886, -0.5382), (2.608, -3.45, -0.2217), (2.896, -3.886, -0.5382), (2.896, -3.45, -0.2217), (2.896, -4.052, -1.05), (2.896, -4.165, -0.3356), (2.896, -3.557, 0.106), (2.896, -4.397, -1.05), (2.162, -4.165, -0.3356), (2.162, -3.557, 0.106), (2.162, -4.397, -1.05), (2.162, -4.165, -1.765), (2.162, -3.557, -2.206), (2.896, -4.165, -1.765), (2.896, -3.557, -2.206), (2.896, -2.805, -2.206), (2.896, -3.45, -1.879), (2.162, -2.805, -2.206), (2.162, -2.198, -1.765), (2.162, -2.805, 0.106), (2.162, -2.198, -0.3356), (2.896, -2.805, 0.106), (2.896, -2.912, -0.2217), (2.608, -2.912, -0.2217), (2.608, -3.104, -0.8124), (2.749, -2.912, -0.2217), (2.749, -2.476, -0.5382), (2.749, -3.104, -0.8124), (2.608, -3.258, -0.8124), (2.749, -3.45, -0.2217), (2.608, -2.979, -0.9032)], [], [(1, 0, 4, 6), (0, 1, 57, 2), (3, 0, 2, 59), (0, 3, 5, 4), (4, 5, 8, 7), (6, 4, 7, 9), (7, 8, 69, 10), (9, 7, 11, 12), (7, 10, 13, 11), (12, 11, 13, 15), (10, 69, 14, 13), (13, 14, 66, 36, 35, 33, 25, 24, 16, 15), (18, 17, 15, 16), (17, 9, 12, 15), (19, 9, 17, 18), (19, 18, 16, 22), (20, 19, 22, 23), (55, 21, 19, 20), (21, 6, 9, 19), (23, 22, 16, 24), (26, 20, 23, 24), (27, 26, 24, 25), (28, 20, 26, 27), (28, 27, 25, 31), (29, 28, 31, 32), (43, 30, 28, 29), (30, 55, 20, 28), (32, 31, 25, 33), (34, 29, 32, 33), (38, 34, 33, 35), (68, 37, 35, 36), (39, 38, 35, 37), (39, 29, 34, 38), (40, 39, 37, 68), (42, 41, 39, 40), (41, 43, 29, 39), (45, 44, 41, 42), (44, 46, 43, 41), (44, 45, 48, 47), (46, 44, 47, 49), (57, 56, 51, 50, 49, 47, 48, 58, 59, 2), (52, 46, 49, 50), (53, 52, 50, 51), (46, 52, 30, 43), (52, 53, 55, 30), (54, 53, 51, 56), (53, 54, 21, 55), (54, 1, 6, 21), (1, 54, 56, 57), (45, 60, 58, 48), (60, 3, 59, 58), (3, 60, 61, 5), (60, 45, 42, 61), (5, 61, 62, 8), (61, 42, 40, 62), (8, 62, 64, 65), (62, 40, 67, 63), (62, 63, 66, 64), (65, 64, 66, 14), (63, 67, 36, 66), (69, 8, 65, 14), (67, 40, 68, 36)])
_uv = me_cylinder_009.uv_layers.new(name='UVMap')
_uv.uv.foreach_set('vector', [0.8911, 0.4442, 0.75, 0.49, 0.75, 0.422, 0.8511, 0.3891, 1.0, 0.5, 0.9, 0.5, 0.9, 1.0, 1.0, 1.0, 0.1, 0.5, -7.451e-08, 0.5, -7.451e-08, 1.0, 0.1, 1.0, 0.75, 0.49, 0.6089, 0.4442, 0.6489, 0.3891, 0.75, 0.422, 0.75, 0.422, 0.6489, 0.3891, 0.6489, 0.3891, 0.75, 0.422, 0.8511, 0.3891, 0.75, 0.422, 0.75, 0.422, 0.8511, 0.3891, 0.75, 0.422, 0.6489, 0.3891, 0.721, 0.2899, 0.75, 0.2994, 0.8511, 0.3891, 0.75, 0.422, 0.75, 0.422, 0.8511, 0.3891, 0.75, 0.422, 0.75, 0.2994, 0.75, 0.2994, 0.75, 0.422, 0.8511, 0.3891, 0.75, 0.422, 0.75, 0.2994, 0.779, 0.2899, 0.75, 0.2994, 0.721, 0.2899, 0.721, 0.2899, 0.75, 0.2994, 0.75, 0.2994, 0.721, 0.2899, 0.7031, 0.2653, 0.7031, 0.2347, 0.721, 0.2101, 0.75, 0.2006, 0.779, 0.2101, 0.7969, 0.2347, 0.7969, 0.2653, 0.779, 0.2899, 0.7969, 0.2653, 0.779, 0.2899, 0.779, 0.2899, 0.7969, 0.2653, 0.779, 0.2899, 0.8511, 0.3891, 0.8511, 0.3891, 0.779, 0.2899, 0.9136, 0.3031, 0.8511, 0.3891, 0.779, 0.2899, 0.7969, 0.2653, 0.9136, 0.3031, 0.7969, 0.2653, 0.7969, 0.2653, 0.9136, 0.3031, 0.9136, 0.1969, 0.9136, 0.3031, 0.9136, 0.3031, 0.9136, 0.1969, 0.9136, 0.1969, 0.9136, 0.3031, 0.9136, 0.3031, 0.9136, 0.1969, 0.9136, 0.3031, 0.8511, 0.3891, 0.8511, 0.3891, 0.9136, 0.3031, 0.9136, 0.1969, 0.9136, 0.3031, 0.7969, 0.2653, 0.7969, 0.2347, 0.7969, 0.2347, 0.9136, 0.1969, 0.9136, 0.1969, 0.7969, 0.2347, 0.779, 0.2101, 0.7969, 0.2347, 0.7969, 0.2347, 0.779, 0.2101, 0.8511, 0.1109, 0.9136, 0.1969, 0.7969, 0.2347, 0.779, 0.2101, 0.8511, 0.1109, 0.779, 0.2101, 0.779, 0.2101, 0.8511, 0.1109, 0.75, 0.07802, 0.8511, 0.1109, 0.8511, 0.1109, 0.75, 0.07802, 0.75, 0.07802, 0.8511, 0.1109, 0.8511, 0.1109, 0.75, 0.07802, 0.8511, 0.1109, 0.9136, 0.1969, 0.9136, 0.1969, 0.8511, 0.1109, 0.75, 0.07802, 0.8511, 0.1109, 0.779, 0.2101, 0.75, 0.2006, 0.75, 0.2006, 0.75, 0.07802, 0.75, 0.07802, 0.75, 0.2006, 0.721, 0.2101, 0.75, 0.2006, 0.75, 0.2006, 0.721, 0.2101, 0.5864, 0.1969, 0.6489, 0.1109, 0.721, 0.2101, 0.7031, 0.2347, 0.6489, 0.1109, 0.721, 0.2101, 0.721, 0.2101, 0.6489, 0.1109, 0.6489, 0.1109, 0.75, 0.07802, 0.75, 0.2006, 0.721, 0.2101, 0.5864, 0.1969, 0.6489, 0.1109, 0.6489, 0.1109, 0.5864, 0.1969, 0.5864, 0.1969, 0.6489, 0.1109, 0.6489, 0.1109, 0.5864, 0.1969, 0.6489, 0.1109, 0.75, 0.07802, 0.75, 0.07802, 0.6489, 0.1109, 0.5217, 0.1758, 0.6089, 0.05584, 0.6489, 0.1109, 0.5864, 0.1969, 0.6089, 0.05584, 0.75, 0.01, 0.75, 0.07802, 0.6489, 0.1109, 0.4, 0.5, 0.3, 0.5, 0.3, 1.0, 0.4, 1.0, 0.5, 0.5, 0.4, 0.5, 0.4, 1.0, 0.5, 1.0, 0.3911, 0.4442, 0.4783, 0.3242, 0.4783, 0.1758, 0.3911, 0.05584, 0.25, 0.01, 0.1089, 0.05584, 0.02175, 0.1758, 0.02175, 0.3242, 0.1089, 0.4442, 0.25, 0.49, 0.6, 0.5, 0.5, 0.5, 0.5, 1.0, 0.6, 1.0, 0.7, 0.5, 0.6, 0.5, 0.6, 1.0, 0.7, 1.0, 0.75, 0.01, 0.8911, 0.05584, 0.8511, 0.1109, 0.75, 0.07802, 0.8911, 0.05584, 0.9783, 0.1758, 0.9136, 0.1969, 0.8511, 0.1109, 0.8, 0.5, 0.7, 0.5, 0.7, 1.0, 0.8, 1.0, 0.9783, 0.1758, 0.9783, 0.3242, 0.9136, 0.3031, 0.9136, 0.1969, 0.9783, 0.3242, 0.8911, 0.4442, 0.8511, 0.3891, 0.9136, 0.3031, 0.9, 0.5, 0.8, 0.5, 0.8, 1.0, 0.9, 1.0, 0.3, 0.5, 0.2, 0.5, 0.2, 1.0, 0.3, 1.0, 0.2, 0.5, 0.1, 0.5, 0.1, 1.0, 0.2, 1.0, 0.6089, 0.4442, 0.5217, 0.3242, 0.5864, 0.3031, 0.6489, 0.3891, 0.5217, 0.3242, 0.5217, 0.1758, 0.5864, 0.1969, 0.5864, 0.3031, 0.6489, 0.3891, 0.5864, 0.3031, 0.5864, 0.3031, 0.6489, 0.3891, 0.5864, 0.3031, 0.5864, 0.1969, 0.5864, 0.1969, 0.5864, 0.3031, 0.6489, 0.3891, 0.5864, 0.3031, 0.5864, 0.3031, 0.6489, 0.3891, 0.5864, 0.3031, 0.5864, 0.1969, 0.7031, 0.2347, 0.7031, 0.2653, 0.5864, 0.3031, 0.7031, 0.2653, 0.7031, 0.2653, 0.5864, 0.3031, 0.6489, 0.3891, 0.5864, 0.3031, 0.7031, 0.2653, 0.721, 0.2899, 0.7031, 0.2653, 0.7031, 0.2347, 0.7031, 0.2347, 0.7031, 0.2653, 0.721, 0.2899, 0.6489, 0.3891, 0.6489, 0.3891, 0.721, 0.2899, 0.7031, 0.2347, 0.5864, 0.1969, 0.5864, 0.1969, 0.7031, 0.2347])
me_cylinder_009.materials.append(mat_material_014)
me_cylinder_009.use_remesh_fix_poles = True
me_cylinder_009.use_remesh_preserve_attributes = False
me_cylinder_009.use_mirror_vertex_groups = False
me_cylinder_009.update()
me_cylinder_011 = bpy.data.meshes.new('Cylinder.011')
me_cylinder_011.from_pydata([(2.896, 4.541, -1.05), (2.896, 4.309, -1.765), (2.162, 4.541, -1.05), (2.896, 4.309, -0.3356), (2.896, 4.197, -1.05), (2.896, 4.03, -0.5382), (2.896, 4.03, -1.562), (2.608, 4.197, -1.05), (2.608, 4.03, -0.5382), (2.608, 4.03, -1.562), (2.608, 3.576, -1.05), (2.749, 4.197, -1.05), (2.749, 4.03, -1.562), (2.749, 3.576, -1.05), (2.749, 3.528, -0.9032), (2.749, 3.528, -1.197), (2.749, 3.403, -1.288), (2.608, 3.528, -1.197), (2.608, 3.403, -1.288), (2.608, 3.595, -1.879), (2.608, 3.056, -1.879), (2.896, 3.595, -1.879), (2.749, 3.595, -1.879), (2.749, 3.056, -1.879), (2.749, 3.248, -1.288), (2.749, 3.123, -1.197), (2.608, 3.248, -1.288), (2.608, 3.123, -1.197), (2.608, 2.621, -1.562), (2.608, 2.455, -1.05), (2.896, 2.621, -1.562), (2.749, 2.621, -1.562), (2.749, 2.455, -1.05), (2.749, 3.076, -1.05), (2.608, 3.076, -1.05), (2.749, 3.123, -0.9032), (2.749, 3.248, -0.8124), (2.749, 2.621, -0.5382), (2.608, 3.123, -0.9032), (2.608, 2.621, -0.5382), (2.608, 3.056, -0.2217), (2.896, 2.621, -0.5382), (2.896, 3.056, -0.2217), (2.896, 2.455, -1.05), (2.896, 2.342, -0.3356), (2.896, 2.95, 0.106), (2.896, 2.11, -1.05), (2.162, 2.342, -0.3356), (2.162, 2.95, 0.106), (2.162, 2.11, -1.05), (2.162, 2.342, -1.765), (2.162, 2.95, -2.206), (2.896, 2.342, -1.765), (2.896, 2.95, -2.206), (2.896, 3.701, -2.206), (2.896, 3.056, -1.879), (2.162, 3.701, -2.206), (2.162, 4.309, -1.765), (2.162, 3.701, 0.106), (2.162, 4.309, -0.3356), (2.896, 3.701, 0.106), (2.896, 3.595, -0.2217), (2.608, 3.595, -0.2217), (2.608, 3.403, -0.8124), (2.749, 3.595, -0.2217), (2.749, 4.03, -0.5382), (2.749, 3.403, -0.8124), (2.608, 3.248, -0.8124), (2.749, 3.056, -0.2217), (2.608, 3.528, -0.9032)], [], [(1, 0, 4, 6), (0, 1, 57, 2), (3, 0, 2, 59), (0, 3, 5, 4), (4, 5, 8, 7), (6, 4, 7, 9), (7, 8, 69, 10), (9, 7, 11, 12), (7, 10, 13, 11), (12, 11, 13, 15), (10, 69, 14, 13), (13, 14, 66, 36, 35, 33, 25, 24, 16, 15), (18, 17, 15, 16), (17, 9, 12, 15), (19, 9, 17, 18), (19, 18, 16, 22), (20, 19, 22, 23), (55, 21, 19, 20), (21, 6, 9, 19), (23, 22, 16, 24), (26, 20, 23, 24), (27, 26, 24, 25), (28, 20, 26, 27), (28, 27, 25, 31), (29, 28, 31, 32), (43, 30, 28, 29), (30, 55, 20, 28), (32, 31, 25, 33), (34, 29, 32, 33), (38, 34, 33, 35), (68, 37, 35, 36), (39, 38, 35, 37), (39, 29, 34, 38), (40, 39, 37, 68), (42, 41, 39, 40), (41, 43, 29, 39), (45, 44, 41, 42), (44, 46, 43, 41), (44, 45, 48, 47), (46, 44, 47, 49), (57, 56, 51, 50, 49, 47, 48, 58, 59, 2), (52, 46, 49, 50), (53, 52, 50, 51), (46, 52, 30, 43), (52, 53, 55, 30), (54, 53, 51, 56), (53, 54, 21, 55), (54, 1, 6, 21), (1, 54, 56, 57), (45, 60, 58, 48), (60, 3, 59, 58), (3, 60, 61, 5), (60, 45, 42, 61), (5, 61, 62, 8), (61, 42, 40, 62), (8, 62, 64, 65), (62, 40, 67, 63), (62, 63, 66, 64), (65, 64, 66, 14), (63, 67, 36, 66), (69, 8, 65, 14), (67, 40, 68, 36)])
_uv = me_cylinder_011.uv_layers.new(name='UVMap')
_uv.uv.foreach_set('vector', [0.8911, 0.4442, 0.75, 0.49, 0.75, 0.422, 0.8511, 0.3891, 1.0, 0.5, 0.9, 0.5, 0.9, 1.0, 1.0, 1.0, 0.1, 0.5, -7.451e-08, 0.5, -7.451e-08, 1.0, 0.1, 1.0, 0.75, 0.49, 0.6089, 0.4442, 0.6489, 0.3891, 0.75, 0.422, 0.75, 0.422, 0.6489, 0.3891, 0.6489, 0.3891, 0.75, 0.422, 0.8511, 0.3891, 0.75, 0.422, 0.75, 0.422, 0.8511, 0.3891, 0.75, 0.422, 0.6489, 0.3891, 0.721, 0.2899, 0.75, 0.2994, 0.8511, 0.3891, 0.75, 0.422, 0.75, 0.422, 0.8511, 0.3891, 0.75, 0.422, 0.75, 0.2994, 0.75, 0.2994, 0.75, 0.422, 0.8511, 0.3891, 0.75, 0.422, 0.75, 0.2994, 0.779, 0.2899, 0.75, 0.2994, 0.721, 0.2899, 0.721, 0.2899, 0.75, 0.2994, 0.75, 0.2994, 0.721, 0.2899, 0.7031, 0.2653, 0.7031, 0.2347, 0.721, 0.2101, 0.75, 0.2006, 0.779, 0.2101, 0.7969, 0.2347, 0.7969, 0.2653, 0.779, 0.2899, 0.7969, 0.2653, 0.779, 0.2899, 0.779, 0.2899, 0.7969, 0.2653, 0.779, 0.2899, 0.8511, 0.3891, 0.8511, 0.3891, 0.779, 0.2899, 0.9136, 0.3031, 0.8511, 0.3891, 0.779, 0.2899, 0.7969, 0.2653, 0.9136, 0.3031, 0.7969, 0.2653, 0.7969, 0.2653, 0.9136, 0.3031, 0.9136, 0.1969, 0.9136, 0.3031, 0.9136, 0.3031, 0.9136, 0.1969, 0.9136, 0.1969, 0.9136, 0.3031, 0.9136, 0.3031, 0.9136, 0.1969, 0.9136, 0.3031, 0.8511, 0.3891, 0.8511, 0.3891, 0.9136, 0.3031, 0.9136, 0.1969, 0.9136, 0.3031, 0.7969, 0.2653, 0.7969, 0.2347, 0.7969, 0.2347, 0.9136, 0.1969, 0.9136, 0.1969, 0.7969, 0.2347, 0.779, 0.2101, 0.7969, 0.2347, 0.7969, 0.2347, 0.779, 0.2101, 0.8511, 0.1109, 0.9136, 0.1969, 0.7969, 0.2347, 0.779, 0.2101, 0.8511, 0.1109, 0.779, 0.2101, 0.779, 0.2101, 0.8511, 0.1109, 0.75, 0.07802, 0.8511, 0.1109, 0.8511, 0.1109, 0.75, 0.07802, 0.75, 0.07802, 0.8511, 0.1109, 0.8511, 0.1109, 0.75, 0.07802, 0.8511, 0.1109, 0.9136, 0.1969, 0.9136, 0.1969, 0.8511, 0.1109, 0.75, 0.07802, 0.8511, 0.1109, 0.779, 0.2101, 0.75, 0.2006, 0.75, 0.2006, 0.75, 0.07802, 0.75, 0.07802, 0.75, 0.2006, 0.721, 0.2101, 0.75, 0.2006, 0.75, 0.2006, 0.721, 0.2101, 0.5864, 0.1969, 0.6489, 0.1109, 0.721, 0.2101, 0.7031, 0.2347, 0.6489, 0.1109, 0.721, 0.2101, 0.721, 0.2101, 0.6489, 0.1109, 0.6489, 0.1109, 0.75, 0.07802, 0.75, 0.2006, 0.721, 0.2101, 0.5864, 0.1969, 0.6489, 0.1109, 0.6489, 0.1109, 0.5864, 0.1969, 0.5864, 0.1969, 0.6489, 0.1109, 0.6489, 0.1109, 0.5864, 0.1969, 0.6489, 0.1109, 0.75, 0.07802, 0.75, 0.07802, 0.6489, 0.1109, 0.5217, 0.1758, 0.6089, 0.05584, 0.6489, 0.1109, 0.5864, 0.1969, 0.6089, 0.05584, 0.75, 0.01, 0.75, 0.07802, 0.6489, 0.1109, 0.4, 0.5, 0.3, 0.5, 0.3, 1.0, 0.4, 1.0, 0.5, 0.5, 0.4, 0.5, 0.4, 1.0, 0.5, 1.0, 0.3911, 0.4442, 0.4783, 0.3242, 0.4783, 0.1758, 0.3911, 0.05584, 0.25, 0.01, 0.1089, 0.05584, 0.02175, 0.1758, 0.02175, 0.3242, 0.1089, 0.4442, 0.25, 0.49, 0.6, 0.5, 0.5, 0.5, 0.5, 1.0, 0.6, 1.0, 0.7, 0.5, 0.6, 0.5, 0.6, 1.0, 0.7, 1.0, 0.75, 0.01, 0.8911, 0.05584, 0.8511, 0.1109, 0.75, 0.07802, 0.8911, 0.05584, 0.9783, 0.1758, 0.9136, 0.1969, 0.8511, 0.1109, 0.8, 0.5, 0.7, 0.5, 0.7, 1.0, 0.8, 1.0, 0.9783, 0.1758, 0.9783, 0.3242, 0.9136, 0.3031, 0.9136, 0.1969, 0.9783, 0.3242, 0.8911, 0.4442, 0.8511, 0.3891, 0.9136, 0.3031, 0.9, 0.5, 0.8, 0.5, 0.8, 1.0, 0.9, 1.0, 0.3, 0.5, 0.2, 0.5, 0.2, 1.0, 0.3, 1.0, 0.2, 0.5, 0.1, 0.5, 0.1, 1.0, 0.2, 1.0, 0.6089, 0.4442, 0.5217, 0.3242, 0.5864, 0.3031, 0.6489, 0.3891, 0.5217, 0.3242, 0.5217, 0.1758, 0.5864, 0.1969, 0.5864, 0.3031, 0.6489, 0.3891, 0.5864, 0.3031, 0.5864, 0.3031, 0.6489, 0.3891, 0.5864, 0.3031, 0.5864, 0.1969, 0.5864, 0.1969, 0.5864, 0.3031, 0.6489, 0.3891, 0.5864, 0.3031, 0.5864, 0.3031, 0.6489, 0.3891, 0.5864, 0.3031, 0.5864, 0.1969, 0.7031, 0.2347, 0.7031, 0.2653, 0.5864, 0.3031, 0.7031, 0.2653, 0.7031, 0.2653, 0.5864, 0.3031, 0.6489, 0.3891, 0.5864, 0.3031, 0.7031, 0.2653, 0.721, 0.2899, 0.7031, 0.2653, 0.7031, 0.2347, 0.7031, 0.2347, 0.7031, 0.2653, 0.721, 0.2899, 0.6489, 0.3891, 0.6489, 0.3891, 0.721, 0.2899, 0.7031, 0.2347, 0.5864, 0.1969, 0.5864, 0.1969, 0.7031, 0.2347])
me_cylinder_011.materials.append(mat_material_014)
me_cylinder_011.use_remesh_fix_poles = True
me_cylinder_011.use_remesh_preserve_attributes = False
me_cylinder_011.use_mirror_vertex_groups = False
me_cylinder_011.update()
me_cylinder_012 = bpy.data.meshes.new('Cylinder.012')
me_cylinder_012.from_pydata([(-2.896, 4.541, -1.05), (-2.896, 4.309, -1.765), (-2.162, 4.541, -1.05), (-2.896, 4.309, -0.3356), (-2.896, 4.197, -1.05), (-2.896, 4.03, -0.5382), (-2.896, 4.03, -1.562), (-2.608, 4.197, -1.05), (-2.608, 4.03, -0.5382), (-2.608, 4.03, -1.562), (-2.608, 3.576, -1.05), (-2.749, 4.197, -1.05), (-2.749, 4.03, -1.562), (-2.749, 3.576, -1.05), (-2.749, 3.528, -0.9032), (-2.749, 3.528, -1.197), (-2.749, 3.403, -1.288), (-2.608, 3.528, -1.197), (-2.608, 3.403, -1.288), (-2.608, 3.595, -1.879), (-2.608, 3.056, -1.879), (-2.896, 3.595, -1.879), (-2.749, 3.595, -1.879), (-2.749, 3.056, -1.879), (-2.749, 3.248, -1.288), (-2.749, 3.123, -1.197), (-2.608, 3.248, -1.288), (-2.608, 3.123, -1.197), (-2.608, 2.621, -1.562), (-2.608, 2.455, -1.05), (-2.896, 2.621, -1.562), (-2.749, 2.621, -1.562), (-2.749, 2.455, -1.05), (-2.749, 3.076, -1.05), (-2.608, 3.076, -1.05), (-2.749, 3.123, -0.9032), (-2.749, 3.248, -0.8124), (-2.749, 2.621, -0.5382), (-2.608, 3.123, -0.9032), (-2.608, 2.621, -0.5382), (-2.608, 3.056, -0.2217), (-2.896, 2.621, -0.5382), (-2.896, 3.056, -0.2217), (-2.896, 2.455, -1.05), (-2.896, 2.342, -0.3356), (-2.896, 2.95, 0.106), (-2.896, 2.11, -1.05), (-2.162, 2.342, -0.3356), (-2.162, 2.95, 0.106), (-2.162, 2.11, -1.05), (-2.162, 2.342, -1.765), (-2.162, 2.95, -2.206), (-2.896, 2.342, -1.765), (-2.896, 2.95, -2.206), (-2.896, 3.701, -2.206), (-2.896, 3.056, -1.879), (-2.162, 3.701, -2.206), (-2.162, 4.309, -1.765), (-2.162, 3.701, 0.106), (-2.162, 4.309, -0.3356), (-2.896, 3.701, 0.106), (-2.896, 3.595, -0.2217), (-2.608, 3.595, -0.2217), (-2.608, 3.403, -0.8124), (-2.749, 3.595, -0.2217), (-2.749, 4.03, -0.5382), (-2.749, 3.403, -0.8124), (-2.608, 3.248, -0.8124), (-2.749, 3.056, -0.2217), (-2.608, 3.528, -0.9032)], [], [(0, 2, 57, 1), (1, 6, 4, 0), (3, 59, 2, 0), (0, 4, 5, 3), (4, 7, 8, 5), (6, 9, 7, 4), (7, 10, 69, 8), (9, 12, 11, 7), (7, 11, 13, 10), (12, 15, 13, 11), (10, 13, 14, 69), (13, 15, 16, 24, 25, 33, 35, 36, 66, 14), (18, 16, 15, 17), (17, 15, 12, 9), (19, 18, 17, 9), (19, 22, 16, 18), (55, 20, 19, 21), (20, 23, 22, 19), (21, 19, 9, 6), (23, 24, 16, 22), (26, 24, 23, 20), (27, 25, 24, 26), (28, 27, 26, 20), (28, 31, 25, 27), (43, 29, 28, 30), (29, 32, 31, 28), (30, 28, 20, 55), (32, 33, 25, 31), (34, 33, 32, 29), (38, 35, 33, 34), (68, 36, 35, 37), (39, 37, 35, 38), (39, 38, 34, 29), (42, 40, 39, 41), (40, 68, 37, 39), (41, 39, 29, 43), (45, 42, 41, 44), (44, 41, 43, 46), (44, 47, 48, 45), (46, 49, 47, 44), (57, 2, 59, 58, 48, 47, 49, 50, 51, 56), (52, 50, 49, 46), (53, 51, 50, 52), (46, 43, 30, 52), (52, 30, 55, 53), (54, 56, 51, 53), (53, 55, 21, 54), (1, 57, 56, 54), (54, 21, 6, 1), (45, 48, 58, 60), (60, 58, 59, 3), (3, 5, 61, 60), (60, 61, 42, 45), (5, 8, 62, 61), (61, 62, 40, 42), (8, 65, 64, 62), (62, 63, 67, 40), (62, 64, 66, 63), (65, 14, 66, 64), (63, 66, 36, 67), (69, 14, 65, 8), (67, 36, 68, 40)])
_uv = me_cylinder_012.uv_layers.new(name='UVMap')
_uv.uv.foreach_set('vector', [1.0, 0.5, 1.0, 1.0, 0.9, 1.0, 0.9, 0.5, 0.8911, 0.4442, 0.8511, 0.3891, 0.75, 0.422, 0.75, 0.49, 0.1, 0.5, 0.1, 1.0, -7.451e-08, 1.0, -7.451e-08, 0.5, 0.75, 0.49, 0.75, 0.422, 0.6489, 0.3891, 0.6089, 0.4442, 0.75, 0.422, 0.75, 0.422, 0.6489, 0.3891, 0.6489, 0.3891, 0.8511, 0.3891, 0.8511, 0.3891, 0.75, 0.422, 0.75, 0.422, 0.75, 0.422, 0.75, 0.2994, 0.721, 0.2899, 0.6489, 0.3891, 0.8511, 0.3891, 0.8511, 0.3891, 0.75, 0.422, 0.75, 0.422, 0.75, 0.422, 0.75, 0.422, 0.75, 0.2994, 0.75, 0.2994, 0.8511, 0.3891, 0.779, 0.2899, 0.75, 0.2994, 0.75, 0.422, 0.75, 0.2994, 0.75, 0.2994, 0.721, 0.2899, 0.721, 0.2899, 0.75, 0.2994, 0.779, 0.2899, 0.7969, 0.2653, 0.7969, 0.2347, 0.779, 0.2101, 0.75, 0.2006, 0.721, 0.2101, 0.7031, 0.2347, 0.7031, 0.2653, 0.721, 0.2899, 0.7969, 0.2653, 0.7969, 0.2653, 0.779, 0.2899, 0.779, 0.2899, 0.779, 0.2899, 0.779, 0.2899, 0.8511, 0.3891, 0.8511, 0.3891, 0.9136, 0.3031, 0.7969, 0.2653, 0.779, 0.2899, 0.8511, 0.3891, 0.9136, 0.3031, 0.9136, 0.3031, 0.7969, 0.2653, 0.7969, 0.2653, 0.9136, 0.1969, 0.9136, 0.1969, 0.9136, 0.3031, 0.9136, 0.3031, 0.9136, 0.1969, 0.9136, 0.1969, 0.9136, 0.3031, 0.9136, 0.3031, 0.9136, 0.3031, 0.9136, 0.3031, 0.8511, 0.3891, 0.8511, 0.3891, 0.9136, 0.1969, 0.7969, 0.2347, 0.7969, 0.2653, 0.9136, 0.3031, 0.7969, 0.2347, 0.7969, 0.2347, 0.9136, 0.1969, 0.9136, 0.1969, 0.779, 0.2101, 0.779, 0.2101, 0.7969, 0.2347, 0.7969, 0.2347, 0.8511, 0.1109, 0.779, 0.2101, 0.7969, 0.2347, 0.9136, 0.1969, 0.8511, 0.1109, 0.8511, 0.1109, 0.779, 0.2101, 0.779, 0.2101, 0.75, 0.07802, 0.75, 0.07802, 0.8511, 0.1109, 0.8511, 0.1109, 0.75, 0.07802, 0.75, 0.07802, 0.8511, 0.1109, 0.8511, 0.1109, 0.8511, 0.1109, 0.8511, 0.1109, 0.9136, 0.1969, 0.9136, 0.1969, 0.75, 0.07802, 0.75, 0.2006, 0.779, 0.2101, 0.8511, 0.1109, 0.75, 0.2006, 0.75, 0.2006, 0.75, 0.07802, 0.75, 0.07802, 0.721, 0.2101, 0.721, 0.2101, 0.75, 0.2006, 0.75, 0.2006, 0.5864, 0.1969, 0.7031, 0.2347, 0.721, 0.2101, 0.6489, 0.1109, 0.6489, 0.1109, 0.6489, 0.1109, 0.721, 0.2101, 0.721, 0.2101, 0.6489, 0.1109, 0.721, 0.2101, 0.75, 0.2006, 0.75, 0.07802, 0.5864, 0.1969, 0.5864, 0.1969, 0.6489, 0.1109, 0.6489, 0.1109, 0.5864, 0.1969, 0.5864, 0.1969, 0.6489, 0.1109, 0.6489, 0.1109, 0.6489, 0.1109, 0.6489, 0.1109, 0.75, 0.07802, 0.75, 0.07802, 0.5217, 0.1758, 0.5864, 0.1969, 0.6489, 0.1109, 0.6089, 0.05584, 0.6089, 0.05584, 0.6489, 0.1109, 0.75, 0.07802, 0.75, 0.01, 0.4, 0.5, 0.4, 1.0, 0.3, 1.0, 0.3, 0.5, 0.5, 0.5, 0.5, 1.0, 0.4, 1.0, 0.4, 0.5, 0.3911, 0.4442, 0.25, 0.49, 0.1089, 0.4442, 0.02175, 0.3242, 0.02175, 0.1758, 0.1089, 0.05584, 0.25, 0.01, 0.3911, 0.05584, 0.4783, 0.1758, 0.4783, 0.3242, 0.6, 0.5, 0.6, 1.0, 0.5, 1.0, 0.5, 0.5, 0.7, 0.5, 0.7, 1.0, 0.6, 1.0, 0.6, 0.5, 0.75, 0.01, 0.75, 0.07802, 0.8511, 0.1109, 0.8911, 0.05584, 0.8911, 0.05584, 0.8511, 0.1109, 0.9136, 0.1969, 0.9783, 0.1758, 0.8, 0.5, 0.8, 1.0, 0.7, 1.0, 0.7, 0.5, 0.9783, 0.1758, 0.9136, 0.1969, 0.9136, 0.3031, 0.9783, 0.3242, 0.9, 0.5, 0.9, 1.0, 0.8, 1.0, 0.8, 0.5, 0.9783, 0.3242, 0.9136, 0.3031, 0.8511, 0.3891, 0.8911, 0.4442, 0.3, 0.5, 0.3, 1.0, 0.2, 1.0, 0.2, 0.5, 0.2, 0.5, 0.2, 1.0, 0.1, 1.0, 0.1, 0.5, 0.6089, 0.4442, 0.6489, 0.3891, 0.5864, 0.3031, 0.5217, 0.3242, 0.5217, 0.3242, 0.5864, 0.3031, 0.5864, 0.1969, 0.5217, 0.1758, 0.6489, 0.3891, 0.6489, 0.3891, 0.5864, 0.3031, 0.5864, 0.3031, 0.5864, 0.3031, 0.5864, 0.3031, 0.5864, 0.1969, 0.5864, 0.1969, 0.6489, 0.3891, 0.6489, 0.3891, 0.5864, 0.3031, 0.5864, 0.3031, 0.5864, 0.3031, 0.7031, 0.2653, 0.7031, 0.2347, 0.5864, 0.1969, 0.5864, 0.3031, 0.5864, 0.3031, 0.7031, 0.2653, 0.7031, 0.2653, 0.6489, 0.3891, 0.721, 0.2899, 0.7031, 0.2653, 0.5864, 0.3031, 0.7031, 0.2653, 0.7031, 0.2653, 0.7031, 0.2347, 0.7031, 0.2347, 0.721, 0.2899, 0.721, 0.2899, 0.6489, 0.3891, 0.6489, 0.3891, 0.7031, 0.2347, 0.7031, 0.2347, 0.5864, 0.1969, 0.5864, 0.1969])
me_cylinder_012.materials.append(mat_material_014)
me_cylinder_012.use_remesh_fix_poles = True
me_cylinder_012.use_remesh_preserve_attributes = False
me_cylinder_012.use_mirror_vertex_groups = False
me_cylinder_012.update()
me_cylinder_013 = bpy.data.meshes.new('Cylinder.013')
me_cylinder_013.from_pydata([(-2.896, -1.965, -1.05), (-2.896, -2.198, -1.765), (-2.162, -1.965, -1.05), (-2.896, -2.198, -0.3356), (-2.896, -2.31, -1.05), (-2.896, -2.476, -0.5382), (-2.896, -2.476, -1.562), (-2.608, -2.31, -1.05), (-2.608, -2.476, -0.5382), (-2.608, -2.476, -1.562), (-2.608, -2.931, -1.05), (-2.749, -2.31, -1.05), (-2.749, -2.476, -1.562), (-2.749, -2.931, -1.05), (-2.749, -2.979, -0.9032), (-2.749, -2.979, -1.197), (-2.749, -3.104, -1.288), (-2.608, -2.979, -1.197), (-2.608, -3.104, -1.288), (-2.608, -2.912, -1.879), (-2.608, -3.45, -1.879), (-2.896, -2.912, -1.879), (-2.749, -2.912, -1.879), (-2.749, -3.45, -1.879), (-2.749, -3.258, -1.288), (-2.749, -3.383, -1.197), (-2.608, -3.258, -1.288), (-2.608, -3.383, -1.197), (-2.608, -3.886, -1.562), (-2.608, -4.052, -1.05), (-2.896, -3.886, -1.562), (-2.749, -3.886, -1.562), (-2.749, -4.052, -1.05), (-2.749, -3.431, -1.05), (-2.608, -3.431, -1.05), (-2.749, -3.383, -0.9032), (-2.749, -3.258, -0.8124), (-2.749, -3.886, -0.5382), (-2.608, -3.383, -0.9032), (-2.608, -3.886, -0.5382), (-2.608, -3.45, -0.2217), (-2.896, -3.886, -0.5382), (-2.896, -3.45, -0.2217), (-2.896, -4.052, -1.05), (-2.896, -4.165, -0.3356), (-2.896, -3.557, 0.106), (-2.896, -4.397, -1.05), (-2.162, -4.165, -0.3356), (-2.162, -3.557, 0.106), (-2.162, -4.397, -1.05), (-2.162, -4.165, -1.765), (-2.162, -3.557, -2.206), (-2.896, -4.165, -1.765), (-2.896, -3.557, -2.206), (-2.896, -2.805, -2.206), (-2.896, -3.45, -1.879), (-2.162, -2.805, -2.206), (-2.162, -2.198, -1.765), (-2.162, -2.805, 0.106), (-2.162, -2.198, -0.3356), (-2.896, -2.805, 0.106), (-2.896, -2.912, -0.2217), (-2.608, -2.912, -0.2217), (-2.608, -3.104, -0.8124), (-2.749, -2.912, -0.2217), (-2.749, -2.476, -0.5382), (-2.749, -3.104, -0.8124), (-2.608, -3.258, -0.8124), (-2.749, -3.45, -0.2217), (-2.608, -2.979, -0.9032)], [], [(0, 2, 57, 1), (1, 6, 4, 0), (3, 59, 2, 0), (0, 4, 5, 3), (4, 7, 8, 5), (6, 9, 7, 4), (7, 10, 69, 8), (9, 12, 11, 7), (7, 11, 13, 10), (12, 15, 13, 11), (10, 13, 14, 69), (13, 15, 16, 24, 25, 33, 35, 36, 66, 14), (18, 16, 15, 17), (17, 15, 12, 9), (19, 18, 17, 9), (19, 22, 16, 18), (55, 20, 19, 21), (20, 23, 22, 19), (21, 19, 9, 6), (23, 24, 16, 22), (26, 24, 23, 20), (27, 25, 24, 26), (28, 27, 26, 20), (28, 31, 25, 27), (43, 29, 28, 30), (29, 32, 31, 28), (30, 28, 20, 55), (32, 33, 25, 31), (34, 33, 32, 29), (38, 35, 33, 34), (68, 36, 35, 37), (39, 37, 35, 38), (39, 38, 34, 29), (42, 40, 39, 41), (40, 68, 37, 39), (41, 39, 29, 43), (45, 42, 41, 44), (44, 41, 43, 46), (44, 47, 48, 45), (46, 49, 47, 44), (57, 2, 59, 58, 48, 47, 49, 50, 51, 56), (52, 50, 49, 46), (53, 51, 50, 52), (46, 43, 30, 52), (52, 30, 55, 53), (54, 56, 51, 53), (53, 55, 21, 54), (1, 57, 56, 54), (54, 21, 6, 1), (45, 48, 58, 60), (60, 58, 59, 3), (3, 5, 61, 60), (60, 61, 42, 45), (5, 8, 62, 61), (61, 62, 40, 42), (8, 65, 64, 62), (62, 63, 67, 40), (62, 64, 66, 63), (65, 14, 66, 64), (63, 66, 36, 67), (69, 14, 65, 8), (67, 36, 68, 40)])
_uv = me_cylinder_013.uv_layers.new(name='UVMap')
_uv.uv.foreach_set('vector', [1.0, 0.5, 1.0, 1.0, 0.9, 1.0, 0.9, 0.5, 0.8911, 0.4442, 0.8511, 0.3891, 0.75, 0.422, 0.75, 0.49, 0.1, 0.5, 0.1, 1.0, -7.451e-08, 1.0, -7.451e-08, 0.5, 0.75, 0.49, 0.75, 0.422, 0.6489, 0.3891, 0.6089, 0.4442, 0.75, 0.422, 0.75, 0.422, 0.6489, 0.3891, 0.6489, 0.3891, 0.8511, 0.3891, 0.8511, 0.3891, 0.75, 0.422, 0.75, 0.422, 0.75, 0.422, 0.75, 0.2994, 0.721, 0.2899, 0.6489, 0.3891, 0.8511, 0.3891, 0.8511, 0.3891, 0.75, 0.422, 0.75, 0.422, 0.75, 0.422, 0.75, 0.422, 0.75, 0.2994, 0.75, 0.2994, 0.8511, 0.3891, 0.779, 0.2899, 0.75, 0.2994, 0.75, 0.422, 0.75, 0.2994, 0.75, 0.2994, 0.721, 0.2899, 0.721, 0.2899, 0.75, 0.2994, 0.779, 0.2899, 0.7969, 0.2653, 0.7969, 0.2347, 0.779, 0.2101, 0.75, 0.2006, 0.721, 0.2101, 0.7031, 0.2347, 0.7031, 0.2653, 0.721, 0.2899, 0.7969, 0.2653, 0.7969, 0.2653, 0.779, 0.2899, 0.779, 0.2899, 0.779, 0.2899, 0.779, 0.2899, 0.8511, 0.3891, 0.8511, 0.3891, 0.9136, 0.3031, 0.7969, 0.2653, 0.779, 0.2899, 0.8511, 0.3891, 0.9136, 0.3031, 0.9136, 0.3031, 0.7969, 0.2653, 0.7969, 0.2653, 0.9136, 0.1969, 0.9136, 0.1969, 0.9136, 0.3031, 0.9136, 0.3031, 0.9136, 0.1969, 0.9136, 0.1969, 0.9136, 0.3031, 0.9136, 0.3031, 0.9136, 0.3031, 0.9136, 0.3031, 0.8511, 0.3891, 0.8511, 0.3891, 0.9136, 0.1969, 0.7969, 0.2347, 0.7969, 0.2653, 0.9136, 0.3031, 0.7969, 0.2347, 0.7969, 0.2347, 0.9136, 0.1969, 0.9136, 0.1969, 0.779, 0.2101, 0.779, 0.2101, 0.7969, 0.2347, 0.7969, 0.2347, 0.8511, 0.1109, 0.779, 0.2101, 0.7969, 0.2347, 0.9136, 0.1969, 0.8511, 0.1109, 0.8511, 0.1109, 0.779, 0.2101, 0.779, 0.2101, 0.75, 0.07802, 0.75, 0.07802, 0.8511, 0.1109, 0.8511, 0.1109, 0.75, 0.07802, 0.75, 0.07802, 0.8511, 0.1109, 0.8511, 0.1109, 0.8511, 0.1109, 0.8511, 0.1109, 0.9136, 0.1969, 0.9136, 0.1969, 0.75, 0.07802, 0.75, 0.2006, 0.779, 0.2101, 0.8511, 0.1109, 0.75, 0.2006, 0.75, 0.2006, 0.75, 0.07802, 0.75, 0.07802, 0.721, 0.2101, 0.721, 0.2101, 0.75, 0.2006, 0.75, 0.2006, 0.5864, 0.1969, 0.7031, 0.2347, 0.721, 0.2101, 0.6489, 0.1109, 0.6489, 0.1109, 0.6489, 0.1109, 0.721, 0.2101, 0.721, 0.2101, 0.6489, 0.1109, 0.721, 0.2101, 0.75, 0.2006, 0.75, 0.07802, 0.5864, 0.1969, 0.5864, 0.1969, 0.6489, 0.1109, 0.6489, 0.1109, 0.5864, 0.1969, 0.5864, 0.1969, 0.6489, 0.1109, 0.6489, 0.1109, 0.6489, 0.1109, 0.6489, 0.1109, 0.75, 0.07802, 0.75, 0.07802, 0.5217, 0.1758, 0.5864, 0.1969, 0.6489, 0.1109, 0.6089, 0.05584, 0.6089, 0.05584, 0.6489, 0.1109, 0.75, 0.07802, 0.75, 0.01, 0.4, 0.5, 0.4, 1.0, 0.3, 1.0, 0.3, 0.5, 0.5, 0.5, 0.5, 1.0, 0.4, 1.0, 0.4, 0.5, 0.3911, 0.4442, 0.25, 0.49, 0.1089, 0.4442, 0.02175, 0.3242, 0.02175, 0.1758, 0.1089, 0.05584, 0.25, 0.01, 0.3911, 0.05584, 0.4783, 0.1758, 0.4783, 0.3242, 0.6, 0.5, 0.6, 1.0, 0.5, 1.0, 0.5, 0.5, 0.7, 0.5, 0.7, 1.0, 0.6, 1.0, 0.6, 0.5, 0.75, 0.01, 0.75, 0.07802, 0.8511, 0.1109, 0.8911, 0.05584, 0.8911, 0.05584, 0.8511, 0.1109, 0.9136, 0.1969, 0.9783, 0.1758, 0.8, 0.5, 0.8, 1.0, 0.7, 1.0, 0.7, 0.5, 0.9783, 0.1758, 0.9136, 0.1969, 0.9136, 0.3031, 0.9783, 0.3242, 0.9, 0.5, 0.9, 1.0, 0.8, 1.0, 0.8, 0.5, 0.9783, 0.3242, 0.9136, 0.3031, 0.8511, 0.3891, 0.8911, 0.4442, 0.3, 0.5, 0.3, 1.0, 0.2, 1.0, 0.2, 0.5, 0.2, 0.5, 0.2, 1.0, 0.1, 1.0, 0.1, 0.5, 0.6089, 0.4442, 0.6489, 0.3891, 0.5864, 0.3031, 0.5217, 0.3242, 0.5217, 0.3242, 0.5864, 0.3031, 0.5864, 0.1969, 0.5217, 0.1758, 0.6489, 0.3891, 0.6489, 0.3891, 0.5864, 0.3031, 0.5864, 0.3031, 0.5864, 0.3031, 0.5864, 0.3031, 0.5864, 0.1969, 0.5864, 0.1969, 0.6489, 0.3891, 0.6489, 0.3891, 0.5864, 0.3031, 0.5864, 0.3031, 0.5864, 0.3031, 0.7031, 0.2653, 0.7031, 0.2347, 0.5864, 0.1969, 0.5864, 0.3031, 0.5864, 0.3031, 0.7031, 0.2653, 0.7031, 0.2653, 0.6489, 0.3891, 0.721, 0.2899, 0.7031, 0.2653, 0.5864, 0.3031, 0.7031, 0.2653, 0.7031, 0.2653, 0.7031, 0.2347, 0.7031, 0.2347, 0.721, 0.2899, 0.721, 0.2899, 0.6489, 0.3891, 0.6489, 0.3891, 0.7031, 0.2347, 0.7031, 0.2347, 0.5864, 0.1969, 0.5864, 0.1969])
me_cylinder_013.materials.append(mat_material_014)
me_cylinder_013.use_remesh_fix_poles = True
me_cylinder_013.use_remesh_preserve_attributes = False
me_cylinder_013.use_mirror_vertex_groups = False
me_cylinder_013.update()

# ---- objects
ob_cylinder_001 = bpy.data.objects.new('Cylinder.001', me_cylinder_006)
ob_cylinder_004 = bpy.data.objects.new('Cylinder.004', me_cylinder_009)
ob_cylinder_002 = bpy.data.objects.new('Cylinder.002', me_cylinder_011)
ob_cylinder_003 = bpy.data.objects.new('Cylinder.003', me_cylinder_012)
ob_cylinder_005 = bpy.data.objects.new('Cylinder.005', me_cylinder_013)

# ---- transforms, parenting, visibility, modifiers, constraints
ob_cylinder_001.location = (0.0, 0.0, 0.0)
ob_cylinder_001.lineart.crease_threshold = 0.0
ob_cylinder_004.location = (0.0, 0.0, 0.0)
ob_cylinder_004.lineart.crease_threshold = 0.0
ob_cylinder_002.location = (0.0, 0.0, 0.0)
ob_cylinder_002.lineart.crease_threshold = 0.0
ob_cylinder_003.location = (0.0, 0.0, 0.0)
ob_cylinder_003.lineart.crease_threshold = 0.0
ob_cylinder_005.location = (0.0, 0.0, 0.0)
ob_cylinder_005.lineart.crease_threshold = 0.0

# ---- collection membership
col_collection.objects.link(ob_cylinder_001)
col_collection.objects.link(ob_cylinder_004)
col_collection.objects.link(ob_cylinder_002)
col_collection.objects.link(ob_cylinder_003)
col_collection.objects.link(ob_cylinder_005)

# ---- scene / render settings (as saved in the file)
scene.frame_start = 1; scene.frame_end = 250; scene.frame_set(1)
scene.render.engine = 'CYCLES'
scene.cycles.use_denoising = False
scene.cycles.samples = 128
scene.cycles.sampling_pattern = 'TABULATED_SOBOL'
scene.cycles.use_adaptive_sampling = False
scene.cycles.use_light_tree = False
scene.cycles.bake_type = 'DIFFUSE'
scene.view_settings.view_transform = 'Filmic'
bpy.context.view_layer.update()

# ---- added for rendering (the .blend has no active camera and no usable light): camera, sun
cam_auto = bpy.data.cameras.new('AutoCamera')
cam_auto.lens = 50.0
cam_auto.sensor_width = 36.0
cam_auto.clip_end = 1000.0
ob_auto_camera = bpy.data.objects.new('AutoCamera', cam_auto)
scene.collection.objects.link(ob_auto_camera)
ob_auto_camera.location = (13.9024, -16.6048, 11.9713)
ob_auto_camera.rotation_euler = (1.09748, -7.21219e-08, 0.694738)
scene.camera = ob_auto_camera
light_auto_sun = bpy.data.lights.new('AutoSun', 'SUN')
light_auto_sun.energy = 3.0
light_auto_sun.angle = 0.0523599
ob_auto_sun = bpy.data.objects.new('AutoSun', light_auto_sun)
scene.collection.objects.link(ob_auto_sun)
ob_auto_sun.rotation_euler = (0.872665, 0.174533, 0.523599)
bpy.context.view_layer.update()
